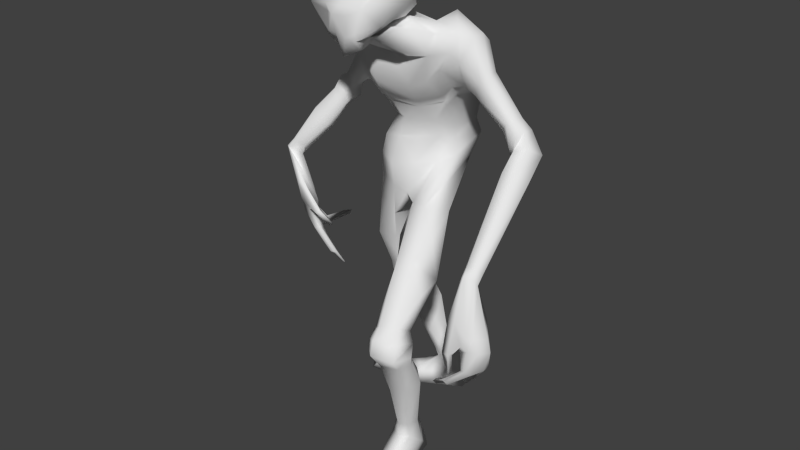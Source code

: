 # Source: npc_virusmutant_-_Copy.blend  (saved by Blender 2.78.0; exported with 4.5.12 LTS)
import bpy
from mathutils import Matrix  # noqa: F401  (used for matrix-valued properties, if any)

bpy.ops.wm.read_factory_settings(use_empty=True)
scene = bpy.context.scene
scene.name = 'Scene'

# ---- collections
col_collection_1 = bpy.data.collections.new('Collection 1'); scene.collection.children.link(col_collection_1)

# ---- materials (node trees are filled in below, after node groups)
mat_material_001 = bpy.data.materials.new('Material.001')
mat_material_001.alpha_threshold = 0.0
mat_material_001.use_transparent_shadow = False
mat_material_001.preview_render_type = 'FLAT'
mat_material_001.roughness = 0.5
mat_material_001.specular_intensity = 0.0
mat_material_001.line_color = (0.0, 0.0, 0.0, 1.0)

# ---- material node trees

# ---- world
world_world = bpy.data.worlds.new('World'); scene.world = world_world
world_world.color = (0.05088, 0.05088, 0.05088)
world_world.use_sun_shadow = False
world_world.sun_shadow_jitter_overblur = 0.0
world_world.cycles.sampling_method = 'NONE'
world_world.cycles.sample_map_resolution = 256

# ---- meshes
me_cube_002 = bpy.data.meshes.new('Cube.002')
me_cube_002.from_pydata([(0.02915, 0.03231, 1.316), (0.05204, -0.1012, 1.511), (-0.0213, 0.1981, 1.159), (0.03068, 0.08766, 1.165), (-0.06418, 0.1351, 1.506), (-0.00911, 0.02372, 1.234), (0.04187, 0.07582, 1.217), (-0.06647, 0.2074, 1.135), (0.03377, 0.143, 1.424), (0.06907, 0.04403, 1.343), (0.1199, -0.0311, 1.635), (0.1386, -0.09735, 1.539), (0.03618, 0.1293, 1.57), (-0.006917, -0.1606, 0.8751), (0.0948, -0.01726, 1.393), (-0.05594, 0.1763, 1.421), (-0.01309, 0.06169, 1.17), (0.06669, 0.03969, 1.637), (0.08483, -0.06996, 1.464), (0.08441, -0.09735, 1.593), (0.06541, 0.1681, 1.226), (-0.005944, 0.2083, 1.242), (-0.02958, -0.1032, 1.633), (-0.003249, -0.1701, 1.534), (0.05109, 0.1071, 1.028), (0.04439, 0.07712, 1.108), (-0.003341, 0.02404, 1.085), (0.05501, -0.03423, 0.9167), (0.04465, -0.09517, 0.9718), (0.1174, -0.04983, 0.9608), (-0.03452, -0.05926, 0.9521), (-0.0504, 0.2177, 1.263), (0.06122, 0.1409, 1.09), (0.08257, -0.3951, 0.6555), (0.05664, -0.05572, 1.62), (0.0487, -0.01008, 1.349), (0.04051, -0.08575, 1.42), (0.04558, -0.1628, 1.617), (0.3372, 0.01615, 1.287), (0.365, -0.002827, 1.35), (-0.03911, 0.05616, 1.573), (0.1578, -0.06925, 1.594), (0.1021, 0.1406, 1.334), (0.07293, 0.1869, 1.172), (-0.03783, 0.1449, 0.9887), (-0.006996, 0.0455, 0.9127), (-0.08215, -0.1698, 1.606), (-0.06788, -0.2364, 1.583), (-0.06926, -0.2031, 1.611), (0.06984, -0.2743, 0.803), (0.1113, -0.1832, 0.7414), (0.1382, -0.2803, 0.8695), (0.1911, -0.2067, 0.7861), (0.09547, -0.3145, 0.8395), (0.05322, -0.2123, 0.7489), (0.1513, -0.3301, 0.633), (0.1796, -0.395, 0.6771), (0.1904, -0.3449, 0.6558), (0.1247, -0.4271, 0.6833), (0.1043, -0.3392, 0.6251), (0.08979, -0.4359, 0.6336), (0.1707, -0.3573, 0.6145), (0.1992, -0.4222, 0.6454), (0.2161, -0.3612, 0.6233), (0.1325, -0.4677, 0.6519), (0.1101, -0.3698, 0.6083), (0.09518, -0.4484, 0.6131), (0.1865, -0.3795, 0.5816), (0.2137, -0.4633, 0.5945), (0.2399, -0.3986, 0.5991), (0.1336, -0.4826, 0.6012), (0.1201, -0.3885, 0.58), (0.1019, -0.3979, 0.5623), (0.1869, -0.349, 0.5696), (0.1921, -0.4116, 0.5339), (0.2237, -0.3802, 0.5538), (0.1322, -0.4309, 0.5337), (0.1349, -0.3447, 0.5785), (0.1084, -0.3406, 0.4454), (0.1784, -0.2925, 0.4761), (0.1871, -0.3671, 0.4196), (0.2228, -0.3288, 0.4518), (0.1339, -0.3833, 0.4114), (0.1142, -0.2844, 0.4845), (0.02341, -0.2379, 0.1094), (0.1066, -0.1804, 0.1515), (0.1257, -0.2631, 0.1368), (0.1324, -0.2021, 0.0876), (0.09207, -0.2904, 0.141), (0.07176, -0.1818, 0.1553), (0.01354, -0.1829, 0.03319), (0.08344, -0.1246, 0.05404), (0.1122, -0.2758, 0.0172), (0.109, -0.1419, 0.0207), (0.07799, -0.3034, 0.02138), (0.04803, -0.1261, 0.05729), (0.1259, -0.2305, 0.2345), (0.1539, -0.2566, 0.2188), (0.08569, -0.2256, 0.2431), (0.07308, -0.269, 0.2232), (0.1313, -0.2859, 0.2032), (0.09818, -0.2984, 0.2028), (0.06953, -0.3663, 0.07901), (0.1385, -0.3438, 0.08726), (0.1545, -0.3219, 0.04873), (0.101, -0.3567, 0.09199), (0.05977, -0.3656, 0.02252), (0.1273, -0.3424, 0.01355), (0.1503, -0.3345, 0.0105), (0.0893, -0.3554, 0.0186), (0.09642, -0.5089, 0.03843), (0.182, -0.5012, 0.05068), (0.2141, -0.4409, 0.0216), (0.1489, -0.5187, 0.05891), (0.0918, -0.5089, 0.01597), (0.1752, -0.5002, 0.004438), (0.2112, -0.4403, -0.0004334), (0.1409, -0.5179, 0.008868), (0.1073, 0.1085, 1.43), (0.111, 0.03645, 1.378), (0.1949, 0.007033, 1.592), (0.1593, -0.07498, 1.506), (0.09793, 0.1364, 1.502), (0.1379, -0.008484, 1.407), (0.1701, 0.07748, 1.546), (0.3922, 0.01269, 1.314), (0.3588, 0.01403, 1.231), (0.1995, -0.05151, 1.589), (0.1307, 0.08335, 1.373), (0.3315, -0.04529, 1.334), (0.3062, -0.0221, 1.296), (0.3174, 0.012, 1.281), (0.3494, -0.03079, 1.351), (0.4539, -0.07888, 1.185), (0.3749, -0.009431, 1.185), (0.445, -0.0009146, 1.245), (0.362, 0.0256, 1.316), (0.3803, -0.05932, 1.299), (0.354, -0.053, 1.253), (0.3468, -0.01744, 1.226), (0.3918, -0.03255, 1.318), (0.3742, -0.06682, 1.131), (0.4756, -0.3719, 0.9443), (0.4472, -0.3561, 0.9345), (0.3768, 0.02788, 1.265), (0.3718, -0.05648, 1.259), (0.3522, -0.03764, 1.216), (0.359, -0.02396, 1.191), (0.4133, -0.03656, 1.267), (0.3587, -0.08122, 1.14), (0.4177, -0.001332, 1.205), (0.4389, -0.3961, 0.9752), (0.4293, -0.3934, 0.9669), (0.429, -0.3662, 0.9314), (0.4688, -0.3814, 0.9637), (0.3577, -0.1011, 1.17), (0.5078, -0.3624, 0.7223), (0.5405, -0.383, 0.7353), (0.4669, -0.3565, 0.9356), (0.5281, -0.3825, 0.782), (0.4846, -0.3562, 0.7989), (0.4827, -0.4331, 0.7826), (0.4106, -0.4261, 0.6243), (0.4634, -0.3765, 0.7902), (0.5001, -0.4195, 0.7821), (0.4461, -0.3942, 0.7496), (0.4626, -0.3554, 0.5876), (0.4488, -0.3516, 0.5925), (0.3989, -0.4191, 0.6229), (0.4967, -0.3462, 0.8243), (0.4831, -0.4282, 0.7369), (0.453, -0.4212, 0.7203), (0.4927, -0.386, 0.7247), (0.5191, -0.4232, 0.7398), (0.4637, -0.4059, 0.7218), (0.4167, -0.4413, 0.8343), (0.4419, -0.4425, 0.8345), (0.5191, -0.3516, 0.7213), (0.4183, -0.4386, 0.5917), (0.41, -0.4415, 0.6049), (0.414, -0.3933, 0.586), (0.3966, -0.3972, 0.5936), (0.4028, -0.4157, 0.5808), (0.3875, -0.4281, 0.5926), (0.4331, -0.3753, 0.579), (0.457, -0.4251, 0.7433), (0.4353, -0.4098, 0.7428), (0.438, -0.4155, 0.722), (0.418, -0.4135, 0.6241), (0.4048, -0.4076, 0.6288), (0.001266, -0.1742, 1.8), (-0.00946, -0.1322, 1.639), (-0.01024, -0.25, 1.631), (-0.08209, -0.25, 1.809), (0.0004372, -0.1919, 1.645), (-0.05673, -0.2893, 1.555), (-0.05184, -0.3197, 1.592), (0.002463, -0.09086, 1.67), (0.02915, -0.223, 1.755), (0.0262, -0.1525, 1.728), (-0.03564, -0.3133, 1.695), (-0.1164, -0.08893, 1.772), (-0.1282, -0.1372, 1.801), (-0.1222, -0.1131, 1.786), (-0.1339, -0.1773, 1.813), (-0.03747, -0.05202, 1.737), (-0.01524, -0.1015, 1.786), (0.5026, -0.3526, 0.6652), (0.4909, -0.3878, 0.6525), (0.497, -0.3581, 0.6716), (0.4669, -0.4344, 0.6643), (0.4813, -0.4362, 0.6645), (0.5148, -0.3799, 0.6546), (0.5197, -0.3608, 0.6636), (0.5005, -0.4174, 0.6533), (0.4721, -0.4181, 0.6554), (0.2162, 0.02742, 1.371), (0.2481, -0.02679, 1.475), (0.229, -0.05338, 1.45), (0.2388, 0.02123, 1.469), (0.2074, -0.04183, 1.397), (0.2351, 0.04874, 1.427), (0.2034, -0.008273, 1.379), (0.2211, 0.04201, 1.391), (0.4151, -0.347, 0.9558), (0.429, -0.3643, 0.9944), (0.4182, -0.3572, 0.9846), (0.4624, -0.3645, 0.9923), (0.4749, -0.3424, 0.9749), (0.4581, -0.3359, 0.9476), (0.4285, -0.3315, 0.9404), (0.3734, -0.1193, 1.203), (-0.1587, -0.02669, 1.299), (-0.09414, -0.1082, 1.489), (-0.1862, 0.09737, 1.134), (-0.1953, -0.008981, 1.154), (-0.1647, 0.06912, 1.482), (-0.1153, -0.009555, 1.235), (-0.05642, -0.009767, 1.237), (-0.1754, 0.03002, 1.225), (-0.1655, 0.1465, 1.127), (-0.2239, 0.03339, 1.432), (-0.2122, -0.05608, 1.363), (-0.1756, -0.07259, 1.559), (-0.1671, -0.1243, 1.494), (-0.2085, 0.01091, 1.479), (-0.1511, -0.0153, 0.8572), (-0.2117, -0.08364, 1.385), (-0.172, 0.1062, 1.436), (-0.1414, -0.0005543, 1.157), (-0.2037, -0.03721, 1.539), (-0.1975, -0.1217, 1.446), (-0.1494, -0.1081, 1.538), (-0.07523, 0.04096, 1.161), (-0.1803, 0.07762, 1.211), (-0.1219, 0.1829, 1.12), (-0.1965, 0.1363, 1.246), (-0.03211, -0.08154, 1.383), (-0.09522, 0.06716, 1.562), (-0.03596, -0.03521, 1.318), (-0.1081, 0.09703, 1.476), (-0.06972, -0.1102, 1.602), (-0.02468, -0.104, 1.498), (-0.0839, -0.09822, 1.576), (-0.0589, -0.1064, 1.51), (-0.0234, -0.1045, 1.469), (-0.07219, -0.0217, 1.623), (-0.04765, -0.01479, 1.291), (-0.1086, 0.1431, 1.421), (-0.1582, 0.1139, 1.041), (-0.223, 0.001521, 1.075), (-0.07241, -0.002715, 0.9253), (-0.153, -0.03194, 1.058), (-0.06521, -0.0136, 1.08), (-0.08884, 0.147, 1.018), (-0.1746, 0.1014, 0.9505), (-0.2437, 0.0271, 0.9871), (-0.2343, 0.09259, 1.002), (-0.1409, -0.03424, 0.9784), (-0.07395, -0.04244, 0.9709), (-0.06566, 0.0518, 0.9507), (-0.1808, 0.1646, 1.268), (-0.212, 0.07862, 1.08), (-0.1973, 0.09995, 0.5903), (-0.1403, -0.06962, 1.563), (-0.169, -0.06175, 1.324), (-0.1465, -0.1192, 1.395), (-0.06776, -0.09294, 1.538), (-0.1448, 0.01598, 1.539), (-0.1838, -0.1115, 1.527), (-0.2362, 0.01952, 1.351), (-0.2017, 0.04919, 1.139), (-0.1082, 0.1284, 1.017), (-0.1032, 0.1954, 1.27), (-0.1092, 0.09088, 0.9432), (-0.1146, -0.1563, 1.592), (-0.08343, -0.1857, 1.565), (-0.1508, -0.1664, 1.588), (-0.138, -0.2092, 1.552), (-0.1243, -0.05844, 1.622), (-0.1588, -0.1796, 1.563), (-0.1994, 0.0459, 0.7272), (-0.2003, 0.1525, 0.7617), (-0.2921, 0.08549, 0.7414), (-0.2763, 0.1448, 0.7674), (-0.2689, 0.03375, 0.7234), (-0.1453, 0.1142, 0.7457), (-0.2067, 0.1716, 0.6188), (-0.2722, 0.1262, 0.5947), (-0.2539, 0.1723, 0.6199), (-0.2559, 0.09001, 0.5809), (-0.1684, 0.1441, 0.6094), (-0.2365, 0.0189, 1.432), (-0.2389, -0.05808, 1.362), (-0.2256, -0.04663, 1.515), (-0.223, -0.1156, 1.468), (-0.2334, -0.08276, 1.389), (-0.2221, -0.09704, 1.511), (-0.254, 0.001274, 1.356), (-0.1205, -0.1436, 1.606), (-0.2953, -0.1616, 1.697), (-0.2271, -0.119, 1.566), (-0.2097, -0.2254, 1.557), (-0.2682, -0.2248, 1.733), (-0.2426, -0.1732, 1.56), (-0.1153, -0.3072, 1.527), (-0.1331, -0.2743, 1.53), (-0.1328, -0.3237, 1.609), (-0.1915, -0.297, 1.588), (-0.2468, -0.08362, 1.6), (-0.3053, -0.2045, 1.629), (-0.2961, -0.1375, 1.61), (-0.1678, -0.3275, 1.697), (-0.27, -0.2857, 1.674), (-0.1644, -0.08174, 1.73), (-0.1829, -0.1516, 1.774), (-0.2135, -0.09972, 1.726), (-0.2259, -0.1481, 1.749), (-0.1742, -0.1114, 1.75), (-0.2185, -0.1204, 1.739), (-0.1846, -0.1811, 1.78), (-0.2255, -0.1792, 1.759), (-0.1832, -0.2523, 1.787), (-0.1435, -0.02996, 1.688), (-0.2472, -0.05481, 1.667), (-0.289, -0.1034, 1.678), (-0.3511, 0.04733, 1.288), (-0.3716, -0.009514, 1.342), (-0.3586, -0.02363, 1.321), (-0.3637, 0.02705, 1.338), (-0.3439, -0.00113, 1.291), (-0.3577, 0.05221, 1.326), (0.4501, -0.3759, 0.5791), (0.3471, -0.4053, 0.5671), (0.359, -0.4027, 0.5628), (0.3615, -0.4214, 0.5621), (0.3491, -0.4227, 0.5684), (0.3942, -0.4383, 0.7042), (0.4222, -0.4221, 0.6974), (0.4163, -0.4383, 0.7014), (0.4152, -0.4178, 0.6977), (0.4114, -0.419, 0.6996), (0.4161, -0.1111, 1.205), (0.4264, -0.06706, 1.147), (0.1501, -0.6475, 0.0005243), (0.1478, -0.6273, 0.02067), (0.1228, -0.6218, 0.02151), (0.1228, -0.6428, 0.00448), (0.1868, -0.5956, -0.0006901), (0.1791, -0.552, 0.02237), (0.234, -0.5056, 0.01383), (0.2062, -0.5386, 0.02619), (0.2345, -0.5313, -0.005936), (0.2134, -0.5819, -0.00413), (-0.1873, 0.1061, 0.5558), (-0.2208, 0.1822, 0.5899), (-0.2779, 0.1456, 0.5606), (-0.2628, 0.2016, 0.5892), (-0.2562, 0.09805, 0.5434), (-0.1704, 0.1457, 0.5805), (-0.1749, 0.1183, 0.5223), (-0.2138, 0.2048, 0.5532), (-0.2705, 0.1652, 0.5011), (-0.2598, 0.2252, 0.5411), (-0.2441, 0.1126, 0.4884), (-0.1588, 0.1632, 0.5541), (-0.1608, 0.1493, 0.4528), (-0.1736, 0.2321, 0.4787), (-0.2348, 0.1859, 0.4356), (-0.2264, 0.233, 0.4624), (-0.216, 0.144, 0.4273), (-0.1305, 0.2005, 0.482), (-0.1537, 0.1799, 0.3813), (-0.1638, 0.2605, 0.4133), (-0.2265, 0.2147, 0.3603), (-0.2207, 0.2653, 0.3925), (-0.2033, 0.1675, 0.3503), (-0.1149, 0.2228, 0.4184), (-0.05934, 0.221, 0.0821), (-0.09158, 0.3014, 0.1408), (-0.1461, 0.2707, 0.1141), (-0.1191, 0.32, 0.09188), (-0.1327, 0.2337, 0.12), (-0.06829, 0.2754, 0.1402), (-0.02661, 0.2583, 0.003289), (-0.04133, 0.3406, 0.03223), (-0.1532, 0.2675, 0.00544), (-0.07281, 0.3506, 0.003547), (-0.1437, 0.2266, 0.005516), (-0.01716, 0.3146, 0.0298), (-0.1265, 0.274, 0.2185), (-0.1567, 0.2837, 0.19), (-0.09471, 0.2482, 0.2202), (-0.1047, 0.221, 0.1786), (-0.1586, 0.2516, 0.1737), (-0.1408, 0.2222, 0.1646), (-0.1643, 0.1783, 0.06348), (-0.1991, 0.2394, 0.0797), (-0.2036, 0.2666, 0.04448), (-0.1795, 0.205, 0.0806), (-0.1644, 0.1763, 0.006174), (-0.2002, 0.2381, 0.006432), (-0.2124, 0.259, 0.00652), (-0.1801, 0.2033, 0.006287), (-0.2653, 0.1139, 0.0324), (-0.3195, 0.1772, 0.05052), (-0.313, 0.2383, 0.03068), (-0.3246, 0.1312, 0.05481), (-0.265, 0.1125, 0.009525), (-0.3201, 0.1767, 0.0101), (-0.3135, 0.2384, 0.008454), (-0.3248, 0.1301, 0.01046), (-0.3901, 0.1243, 0.01243), (-0.3647, 0.1392, 0.04126), (-0.3629, 0.2137, 0.02638), (-0.388, 0.1777, 0.0455), (-0.3797, 0.2, 0.009688), (-0.415, 0.1621, 0.01768), (-0.4057, 0.04949, 1.319), (-0.3686, 0.05272, 1.239), (-0.489, -0.00261, 1.177), (-0.384, 0.0007789, 1.214), (-0.4328, 0.03865, 1.265), (-0.4117, -0.02223, 1.298), (-0.3727, -0.02313, 1.269), (-0.3557, 0.004183, 1.254), (-0.4166, 0.005003, 1.316), (-0.4215, -0.03985, 1.137), (-0.5757, -0.1156, 1.016), (-0.543, -0.0911, 1.015), (-0.3887, 0.06722, 1.269), (-0.4204, -0.03133, 1.272), (-0.3939, -0.03757, 1.243), (-0.3774, -0.02655, 1.221), (-0.4291, -0.004315, 1.279), (-0.4235, -0.06604, 1.148), (-0.4131, 0.03771, 1.228), (-0.5642, -0.1357, 1.049), (-0.5538, -0.1395, 1.045), (-0.5213, -0.1028, 1.018), (-0.5716, -0.1101, 1.035), (-0.4454, -0.07665, 1.17), (-0.4826, -0.07045, 0.8015), (-0.5135, -0.08949, 0.7971), (-0.5624, -0.08785, 1.008), (-0.5273, -0.09266, 0.8418), (-0.4982, -0.07277, 0.8823), (-0.4886, -0.1508, 0.8605), (-0.3611, -0.1411, 0.7857), (-0.4769, -0.09442, 0.8834), (-0.5042, -0.1313, 0.8516), (-0.4387, -0.1152, 0.8566), (-0.4204, 0.01087, 0.7555), (-0.4233, 0.01523, 0.7721), (-0.3519, -0.1329, 0.7915), (-0.5219, -0.06376, 0.8987), (-0.4662, -0.1395, 0.8219), (-0.4295, -0.1423, 0.8285), (-0.4655, -0.09216, 0.8074), (-0.4971, -0.1287, 0.8059), (-0.439, -0.1177, 0.8214), (-0.4661, -0.1644, 0.9467), (-0.4856, -0.1662, 0.9282), (-0.4947, -0.06121, 0.7988), (-0.3858, -0.1132, 0.6592), (-0.3735, -0.1076, 0.6686), (-0.4146, -0.07828, 0.6484), (-0.3972, -0.06964, 0.6485), (-0.394, -0.09145, 0.6407), (-0.3718, -0.08915, 0.6461), (-0.3935, 0.01658, 0.7821), (-0.4399, -0.1722, 0.8577), (-0.4209, -0.152, 0.8659), (-0.4151, -0.1608, 0.8497), (-0.3712, -0.1305, 0.7868), (-0.3628, -0.1266, 0.7981), (-0.464, -0.04708, 0.7556), (-0.4467, -0.08659, 0.7401), (-0.4578, -0.05101, 0.7618), (-0.4155, -0.1322, 0.7567), (-0.4372, -0.1393, 0.753), (-0.4631, -0.07807, 0.743), (-0.4742, -0.05994, 0.7505), (-0.4572, -0.1227, 0.7362), (-0.4188, -0.1136, 0.7405), (-0.4977, -0.1175, 1.06), (-0.5424, -0.1252, 1.076), (-0.5279, -0.1282, 1.069), (-0.5636, -0.1002, 1.069), (-0.5514, -0.07533, 1.056), (-0.5311, -0.08311, 1.034), (-0.5076, -0.1005, 1.032), (-0.4769, -0.07838, 1.195), (-0.3965, 0.01049, 0.7664), (-0.3634, -0.05737, 0.6046), (-0.375, -0.06309, 0.6054), (-0.3682, -0.07355, 0.6064), (-0.3538, -0.07168, 0.6079), (-0.3664, -0.1789, 0.8554), (-0.3972, -0.1721, 0.8455), (-0.3858, -0.1856, 0.8467), (-0.3927, -0.1661, 0.8489), (-0.3843, -0.1629, 0.8555), (-0.4929, -0.05318, 1.195), (-0.4594, -0.001516, 1.146), (0.1585, -0.195, 0.9205), (0.01485, -0.0722, 1.003), (0.207, -0.3076, 0.7775), (-0.1356, -0.3372, 1.667), (-0.09221, -0.3237, 1.598), (-0.1139, -0.3282, 1.696), (-0.177, -0.3057, 1.602), (-0.0904, -0.3176, 1.666), (-0.1822, -0.3034, 1.663), (-0.05031, -0.3279, 1.619)], [], [(32, 24, 2), (16, 5, 238, 253), (17, 10, 120, 124), (34, 10, 17), (124, 122, 12, 17), (4, 15, 268), (3, 6, 5), (20, 6, 3), (262, 265, 1), (261, 295, 46), (26, 273, 279, 30), (16, 253, 273, 26), (44, 24, 27, 45), (27, 24, 32), (279, 271, 13, 30), (18, 36, 35, 14), (22, 37, 19, 34), (13, 45, 54, 49), (11, 41, 19, 1), (28, 29, 32), (37, 22, 46), (8, 118, 128), (127, 120, 10, 41), (14, 9, 119, 123), (2, 21, 20), (25, 32, 43, 3), (7, 31, 21, 2), (40, 17, 12, 4), (35, 259, 267, 0), (26, 25, 3, 16), (36, 257, 259, 35), (255, 293, 31), (34, 266, 261, 22), (40, 4, 260), (41, 10, 34, 19), (49, 53, 30, 13), (37, 23, 1), (4, 12, 8, 15), (293, 268, 15), (31, 15, 8, 21), (52, 51, 527), (266, 34, 40), (8, 42, 20), (271, 280, 45), (14, 35, 0, 9), (20, 42, 9), (45, 280, 274, 44), (7, 2, 24, 44), (1, 265, 257, 36), (11, 1, 36, 18), (9, 0, 5), (44, 274, 255), (48, 46, 191, 194), (194, 192, 47, 48), (47, 296, 262), (47, 23, 37), (5, 0, 267, 238), (33, 58, 53, 49), (58, 56, 51, 53), (53, 51, 28, 30), (30, 28, 526), (45, 27, 50, 54), (52, 50, 27, 29), (63, 61, 55, 57), (57, 56, 62, 63), (54, 50, 55, 59), (57, 55, 50, 52), (49, 54, 59, 33), (65, 61, 67, 71), (66, 70, 64, 60), (33, 59, 65, 60), (64, 62, 56, 58), (60, 64, 58, 33), (59, 55, 61, 65), (75, 73, 67, 69), (69, 68, 74, 75), (63, 62, 68, 69), (69, 67, 61, 63), (60, 65, 71, 66), (70, 68, 62, 64), (77, 73, 79, 83), (78, 82, 76, 72), (66, 71, 77, 72), (76, 74, 68, 70), (72, 76, 70, 66), (71, 67, 73, 77), (99, 98, 89, 84), (97, 96, 79, 81), (75, 74, 80, 81), (81, 79, 73, 75), (72, 77, 83, 78), (82, 80, 74, 76), (89, 85, 91, 95), (94, 92, 107, 109), (101, 100, 80, 82), (99, 101, 82, 78), (98, 96, 85, 89), (97, 100, 86, 87), (94, 90, 93, 92), (90, 95, 91, 93), (102, 105, 88, 84), (93, 91, 85, 87), (84, 89, 95, 90), (84, 90, 106, 102), (78, 83, 98, 99), (87, 85, 96, 97), (88, 86, 100, 101), (84, 88, 101, 99), (83, 79, 96, 98), (81, 80, 100, 97), (108, 104, 112, 116), (109, 107, 115, 117), (113, 111, 103, 105), (87, 86, 103, 104), (90, 94, 109, 106), (93, 87, 104, 108), (105, 103, 86, 88), (108, 107, 92, 93), (113, 110, 366, 365), (116, 112, 370, 372), (113, 117, 368, 369), (110, 113, 105, 102), (106, 109, 117, 114), (104, 103, 111, 112), (116, 115, 107, 108), (102, 106, 114, 110), (140, 125, 39, 132), (41, 11, 121, 127), (122, 118, 8), (128, 119, 9, 42), (144, 126, 38, 136), (229, 230, 141, 363), (132, 129, 137, 140), (136, 39, 125, 144), (131, 38, 126, 139), (139, 126, 134, 147), (150, 135, 133, 363), (137, 138, 146, 145), (362, 133, 135, 148), (129, 130, 138, 137), (130, 131, 139, 138), (363, 133, 228, 229), (181, 180, 354, 353), (229, 228, 142, 158), (363, 141, 134, 150), (144, 125, 135, 150), (140, 137, 145, 148), (138, 139, 147, 146), (150, 134, 126, 144), (164, 159, 142, 154), (208, 209, 167, 184), (169, 160, 143, 158), (224, 230, 143, 153), (151, 152, 175, 176), (227, 228, 133, 362), (362, 231, 225, 227), (177, 156, 160, 169), (164, 161, 170, 173), (169, 159, 157, 177), (153, 143, 160, 163), (158, 142, 159, 169), (154, 151, 161, 164), (214, 211, 178, 182), (167, 209, 207), (165, 163, 172, 174), (173, 157, 159, 164), (163, 160, 156, 172), (352, 184, 167, 166), (207, 213, 166, 167), (207, 209, 156, 177), (179, 178, 211, 210), (215, 208, 181, 183), (165, 174, 186), (357, 361, 189, 168), (358, 359, 162, 188), (161, 151, 176, 185), (227, 225, 151), (174, 171, 187, 186), (188, 162, 168, 189), (183, 179, 210, 215), (360, 358, 188), (359, 357, 168, 162), (199, 198, 192, 194), (333, 328, 531, 533), (46, 295, 319, 191), (196, 529, 327, 325, 195), (196, 195, 47, 192), (195, 325, 296, 47), (206, 190, 198, 199), (205, 343, 334, 201), (193, 190, 202, 204), (194, 191, 197, 199), (191, 319, 299, 197), (203, 201, 334, 338), (202, 203, 338, 335), (202, 335, 340, 204), (193, 342, 332, 530), (206, 205, 201, 203), (203, 202, 190, 206), (197, 299, 343, 205), (200, 198, 190, 193), (204, 340, 342, 193), (199, 197, 205, 206), (355, 356, 353, 354), (173, 170, 211, 214), (177, 157, 213, 207), (172, 156, 209, 208), (178, 179, 183, 182), (352, 166, 213, 212), (182, 180, 212, 214), (215, 210, 171, 174), (174, 172, 208, 215), (128, 118, 223, 216), (123, 119, 222, 220), (154, 142, 228, 227), (221, 223, 118, 122), (217, 219, 120, 127), (121, 123, 220, 218), (219, 221, 122, 124), (216, 222, 119, 128), (131, 216, 223, 38), (38, 223, 221, 136), (136, 221, 219, 39), (148, 135, 125, 140), (39, 219, 217, 132), (121, 11, 18), (132, 217, 218, 129), (148, 145, 231, 362), (146, 147, 149, 155), (127, 121, 218, 217), (214, 212, 157, 173), (155, 149, 224, 226), (124, 120, 219), (158, 143, 230), (149, 141, 230, 224), (212, 213, 157), (226, 224, 153, 152), (282, 291, 234, 269), (249, 253, 238, 237), (284, 288, 250, 243), (318, 346, 351, 312), (268, 248, 236), (235, 249, 237, 239), (291, 235, 239, 254), (264, 233, 265, 262), (297, 295, 261), (272, 278, 279, 273), (249, 272, 273, 253), (292, 294, 275, 269), (282, 269, 275), (279, 278, 246, 271), (251, 247, 285, 286), (263, 284, 252, 287), (246, 301, 306, 294), (244, 233, 252, 289), (276, 270, 282, 277), (287, 300, 297), (290, 318, 312, 241), (317, 289, 243, 314), (247, 316, 313, 242), (234, 291, 254, 256), (270, 235, 291, 282), (240, 234, 256, 281), (288, 236, 245, 250), (285, 232, 267, 259), (272, 249, 235, 270), (286, 285, 259, 257), (255, 240, 281), (284, 263, 261, 266), (260, 236, 288), (289, 252, 284, 243), (301, 246, 278, 305), (287, 252, 233, 264), (236, 248, 241, 245), (293, 281, 248), (281, 256, 241, 248), (278, 272, 270), (266, 258, 288), (256, 254, 290, 241), (271, 246, 294), (247, 242, 232, 285), (254, 239, 242, 290), (294, 292, 274, 280), (240, 292, 269, 234), (233, 286, 257, 265), (244, 251, 286, 233), (239, 237, 232, 242), (292, 240, 255), (300, 324, 321, 297), (324, 300, 298, 322), (298, 264, 262), (300, 287, 264), (237, 238, 267, 232), (283, 301, 305, 310), (310, 305, 303, 308), (305, 278, 276, 303), (277, 304, 303, 276), (294, 306, 302, 275), (304, 277, 275, 302), (306, 311, 307, 302), (304, 309, 308, 303), (309, 304, 302, 307), (301, 283, 311, 306), (314, 250, 245, 312), (289, 317, 315, 244), (318, 290, 242, 313), (316, 350, 313), (346, 318, 313, 350), (331, 324, 322, 330), (328, 333, 330, 322), (297, 321, 319, 295), (531, 327, 528), (328, 326, 325, 327, 531), (328, 322, 298, 326), (326, 298, 296, 325), (345, 331, 330, 320), (344, 336, 334, 343), (323, 341, 337, 320), (324, 331, 329, 321), (321, 329, 299, 319), (339, 338, 334, 336), (337, 335, 338, 339), (337, 341, 340, 335), (323, 333, 332, 342), (345, 339, 336, 344), (339, 345, 320, 337), (329, 344, 343, 299), (333, 323, 320, 330), (341, 323, 342, 340), (331, 345, 344, 329), (315, 348, 350, 316), (315, 251, 244), (349, 314, 312, 351), (317, 347, 348, 315), (312, 245, 241), (347, 317, 314, 349), (251, 315, 316, 247), (12, 122, 8), (185, 170, 161), (361, 360, 188, 189), (183, 181, 353, 356), (180, 181, 208, 212), (182, 183, 356, 355), (180, 182, 355, 354), (225, 226, 152, 151), (147, 134, 141, 149), (145, 146, 155, 231), (210, 211, 170, 171), (171, 170, 185, 187), (186, 187, 360, 361), (176, 175, 357, 359), (187, 185, 358, 360), (185, 176, 359, 358), (175, 186, 361, 357), (129, 218, 220, 130), (18, 14, 123, 121), (231, 155, 226, 225), (130, 222, 216, 131), (152, 153, 163, 165), (130, 220, 222), (152, 165, 186, 175), (212, 208, 184, 352), (250, 314, 243), (6, 9, 5), (16, 3, 5), (43, 20, 3), (6, 20, 9), (367, 364, 365, 366), (117, 113, 365, 364), (110, 114, 367, 366), (114, 117, 364, 367), (370, 371, 373, 372), (368, 373, 371, 369), (111, 113, 369, 371), (112, 111, 371, 370), (117, 115, 373, 368), (115, 116, 372, 373), (377, 309, 307, 375), (309, 377, 376, 308), (379, 385, 381, 375), (380, 374, 378, 384), (374, 283, 310, 378), (378, 310, 308, 376), (283, 374, 379, 311), (311, 379, 375, 307), (389, 383, 381, 387), (383, 389, 388, 382), (377, 383, 382, 376), (383, 377, 375, 381), (374, 380, 385, 379), (384, 378, 376, 382), (391, 397, 393, 387), (392, 386, 390, 396), (380, 386, 391, 385), (390, 384, 382, 388), (386, 380, 384, 390), (385, 391, 387, 381), (413, 398, 403, 412), (411, 395, 393, 410), (389, 395, 394, 388), (395, 389, 387, 393), (386, 392, 397, 391), (396, 390, 388, 394), (403, 409, 405, 399), (408, 423, 421, 406), (415, 396, 394, 414), (413, 392, 396, 415), (412, 403, 399, 410), (411, 401, 400, 414), (408, 406, 407, 404), (404, 407, 405, 409), (416, 398, 402, 419), (407, 401, 399, 405), (398, 404, 409, 403), (398, 416, 420, 404), (392, 413, 412, 397), (401, 411, 410, 399), (402, 415, 414, 400), (398, 413, 415, 402), (397, 412, 410, 393), (395, 411, 414, 394), (422, 430, 426, 418), (423, 431, 429, 421), (427, 419, 417, 425), (401, 418, 417, 400), (404, 420, 423, 408), (407, 422, 418, 401), (419, 402, 400, 417), (422, 407, 406, 421), (430, 436, 434, 426), (427, 433, 432, 431), (424, 416, 419, 427), (420, 428, 431, 423), (418, 426, 425, 417), (430, 422, 421, 429), (416, 424, 428, 420), (431, 428, 424, 427), (432, 433, 435, 437), (434, 436, 437, 435), (425, 435, 433, 427), (426, 434, 435, 425), (431, 432, 437, 429), (429, 437, 436, 430), (347, 446, 443, 348), (350, 444, 445, 346), (510, 524, 447, 511), (446, 347, 349, 438), (351, 450, 438, 349), (346, 445, 439), (445, 453, 441, 439), (456, 524, 440, 442), (443, 451, 452, 444), (523, 454, 442, 440), (450, 351, 346, 439), (524, 510, 509, 440), (487, 514, 515, 486), (510, 464, 448, 509), (524, 456, 441, 447), (450, 456, 442, 438), (446, 454, 451, 443), (444, 452, 453, 445), (456, 450, 439, 441), (470, 460, 448, 465), (497, 490, 473, 498), (475, 464, 449, 466), (505, 459, 449, 511), (457, 482, 481, 458), (508, 523, 440, 509), (523, 508, 506, 512), (483, 475, 466, 462), (470, 479, 476, 467), (475, 483, 463, 465), (459, 469, 466, 449), (464, 475, 465, 448), (460, 470, 467, 457), (503, 488, 484, 500), (473, 496, 498), (471, 480, 478, 469), (479, 470, 465, 463), (469, 478, 462, 466), (513, 472, 473, 490), (496, 473, 472, 502), (496, 483, 462, 498), (485, 499, 500, 484), (504, 489, 487, 497), (471, 492, 480), (518, 474, 495, 522), (519, 494, 468, 520), (467, 491, 482, 457), (508, 460, 457), (480, 492, 493, 477), (494, 495, 474, 468), (489, 504, 499, 485), (521, 494, 519), (520, 468, 474, 518), (516, 515, 514, 517), (479, 503, 500, 476), (483, 496, 502, 463), (478, 497, 498, 462), (484, 488, 489, 485), (513, 501, 502, 472), (488, 503, 501, 486), (504, 480, 477, 499), (480, 504, 497, 478), (460, 508, 509, 448), (454, 446, 438, 442), (454, 523, 512, 451), (452, 461, 455, 453), (503, 479, 463, 501), (461, 507, 505, 455), (464, 510, 511), (455, 505, 511, 447), (501, 463, 502), (507, 458, 459, 505), (491, 467, 476), (522, 495, 494, 521), (489, 517, 514, 487), (486, 501, 497, 487), (488, 516, 517, 489), (486, 515, 516, 488), (506, 457, 458, 507), (453, 455, 447, 441), (451, 512, 461, 452), (499, 477, 476, 500), (477, 493, 491, 476), (492, 522, 521, 493), (482, 520, 518, 481), (493, 521, 519, 491), (491, 519, 520, 482), (481, 518, 522, 492), (512, 506, 507, 461), (458, 471, 469, 459), (458, 481, 492, 471), (501, 513, 490, 497), (348, 443, 444, 350), (29, 28, 525), (28, 51, 525), (51, 52, 525), (52, 29, 525), (28, 25, 526), (25, 26, 526), (26, 30, 526), (51, 56, 527), (56, 57, 527), (57, 52, 527), (43, 32, 2), (43, 2, 20), (21, 8, 20), (42, 8, 128), (25, 28, 32), (276, 278, 270), (277, 282, 275), (29, 27, 32), (13, 271, 45), (280, 271, 294), (506, 508, 457), (154, 227, 151), (449, 464, 511), (263, 287, 297), (298, 300, 264), (296, 298, 262), (23, 47, 262), (48, 47, 37), (19, 37, 1), (48, 37, 46), (263, 297, 261), (22, 261, 46), (40, 34, 17), (258, 266, 40), (284, 266, 288), (258, 40, 260), (258, 260, 288), (260, 268, 236), (260, 4, 268), (31, 293, 15), (268, 293, 248), (293, 255, 281), (7, 255, 31), (7, 44, 255), (274, 292, 255), (23, 262, 1), (229, 158, 230), (534, 532, 529, 196), (192, 198, 200, 534), (200, 530, 532), (196, 192, 534), (534, 200, 532), (332, 533, 528), (332, 333, 533), (533, 531, 528), (200, 193, 530), (530, 332, 528), (528, 327, 529), (530, 528, 532), (532, 528, 529)])
me_cube_002.polygons.foreach_set('use_smooth', [True] * 595)
_uv = me_cube_002.uv_layers.new(name='UVMap')
_uv.uv.foreach_set('vector', [0.7724, 0.6537, 0.8039, 0.6309, 0.8102, 0.6837, 0.5956, 0.6593, 0.584, 0.705, 0.5545, 0.7042, 0.5627, 0.6523, 0.805, 0.8556, 0.7815, 0.879, 0.7461, 0.8594, 0.7722, 0.8363, 0.8149, 0.8856, 0.7815, 0.879, 0.805, 0.8556, 0.7722, 0.8363, 0.7936, 0.8064, 0.818, 0.8213, 0.805, 0.8556, 0.8476, 0.7962, 0.8412, 0.7632, 0.871, 0.7626, 0.6219, 0.6708, 0.6216, 0.7011, 0.584, 0.705, 0.6709, 0.6972, 0.6216, 0.7011, 0.6219, 0.6708, 0.5312, 0.849, 0.535, 0.8299, 0.5783, 0.8543, 0.8663, 0.9103, 0.8361, 0.9649, 0.8152, 0.9615, 0.6032, 0.6205, 0.5674, 0.6145, 0.5677, 0.5705, 0.5908, 0.566, 0.5956, 0.6593, 0.5627, 0.6523, 0.5674, 0.6145, 0.6032, 0.6205, 0.8382, 0.6234, 0.8039, 0.6309, 0.7956, 0.5829, 0.8296, 0.5748, 0.7956, 0.5829, 0.8039, 0.6309, 0.7724, 0.6537, 0.2758, 0.5193, 0.2625, 0.4984, 0.2793, 0.4553, 0.293, 0.508, 0.6013, 0.831, 0.5732, 0.8136, 0.5962, 0.7744, 0.618, 0.7952, 0.6358, 0.9206, 0.5969, 0.903, 0.6075, 0.8894, 0.6328, 0.8953, 0.5284, 0.4533, 0.4702, 0.4997, 0.4706, 0.4197, 0.5078, 0.4034, 0.6244, 0.8622, 0.6395, 0.8855, 0.6075, 0.8894, 0.5783, 0.8543, 0.3334, 0.5127, 0.3923, 0.5124, 0.3969, 0.5821, 0.5969, 0.903, 0.6358, 0.9206, 0.5851, 0.9378, 0.7383, 0.748, 0.7279, 0.7638, 0.6894, 0.7521, 0.7218, 0.8716, 0.7461, 0.8594, 0.7815, 0.879, 0.7571, 0.8992, 0.618, 0.7952, 0.6283, 0.7522, 0.6516, 0.767, 0.6479, 0.7945, 0.7166, 0.6731, 0.7161, 0.6973, 0.6709, 0.6972, 0.6417, 0.6359, 0.6805, 0.6441, 0.6716, 0.6735, 0.6219, 0.6708, 0.8396, 0.6803, 0.8312, 0.7181, 0.806, 0.7102, 0.8102, 0.6837, 0.8507, 0.8404, 0.805, 0.8556, 0.818, 0.8213, 0.8476, 0.7962, 0.5962, 0.7744, 0.5532, 0.7612, 0.5539, 0.7378, 0.6002, 0.7448, 0.6032, 0.6205, 0.6417, 0.6359, 0.6219, 0.6708, 0.5956, 0.6593, 0.5732, 0.8136, 0.5432, 0.7932, 0.5532, 0.7612, 0.5962, 0.7744, 0.8725, 0.6787, 0.8639, 0.719, 0.8312, 0.7181, 0.8149, 0.8856, 0.8754, 0.8717, 0.8663, 0.9103, 0.8363, 0.9087, 0.8507, 0.8404, 0.8476, 0.7962, 0.8764, 0.7903, 0.7571, 0.8992, 0.7815, 0.879, 0.8149, 0.8856, 0.7957, 0.9056, 0.2789, 0.4051, 0.3104, 0.4095, 0.293, 0.508, 0.2793, 0.4553, 0.5969, 0.903, 0.5572, 0.8756, 0.5783, 0.8543, 0.8476, 0.7962, 0.818, 0.8213, 0.8074, 0.7693, 0.8412, 0.7632, 0.8639, 0.719, 0.871, 0.7626, 0.8412, 0.7632, 0.8312, 0.7181, 0.8412, 0.7632, 0.8074, 0.7693, 0.806, 0.7102, 0.3977, 0.426, 0.3331, 0.4281, 0.3664, 0.3945, 0.8754, 0.8717, 0.8149, 0.8856, 0.8507, 0.8404, 0.7383, 0.748, 0.6833, 0.7316, 0.6709, 0.6972, 0.5241, 0.5022, 0.4939, 0.5211, 0.4702, 0.4997, 0.618, 0.7952, 0.5962, 0.7744, 0.6002, 0.7448, 0.6283, 0.7522, 0.6709, 0.6972, 0.6833, 0.7316, 0.6283, 0.7522, 0.8296, 0.5748, 0.8638, 0.58, 0.8662, 0.6313, 0.8382, 0.6234, 0.8396, 0.6803, 0.8102, 0.6837, 0.8039, 0.6309, 0.8382, 0.6234, 0.5783, 0.8543, 0.535, 0.8299, 0.5432, 0.7932, 0.5732, 0.8136, 0.6244, 0.8622, 0.5783, 0.8543, 0.5732, 0.8136, 0.6013, 0.831, 0.6283, 0.7522, 0.6002, 0.7448, 0.584, 0.705, 0.8382, 0.6234, 0.8662, 0.6313, 0.8725, 0.6787, 0.3503, 0.8001, 0.3677, 0.7962, 0.3939, 0.8469, 0.3771, 0.8502, 0.3771, 0.8502, 0.3527, 0.8409, 0.2991, 0.7978, 0.3503, 0.8001, 0.5552, 0.9127, 0.5322, 0.899, 0.5312, 0.849, 0.5552, 0.9127, 0.5572, 0.8756, 0.5969, 0.903, 0.584, 0.705, 0.6002, 0.7448, 0.5539, 0.7378, 0.5545, 0.7042, 0.2835, 0.325, 0.3175, 0.3342, 0.3104, 0.4095, 0.2789, 0.4051, 0.3175, 0.3342, 0.3526, 0.3423, 0.3331, 0.4281, 0.3104, 0.4095, 0.3104, 0.4095, 0.3331, 0.4281, 0.3334, 0.5127, 0.293, 0.508, 0.5908, 0.566, 0.6336, 0.5702, 0.6185, 0.5881, 0.4702, 0.4997, 0.4334, 0.5037, 0.4378, 0.4239, 0.4706, 0.4197, 0.3977, 0.426, 0.4378, 0.4239, 0.4334, 0.5037, 0.3923, 0.5124, 0.393, 0.3213, 0.4197, 0.3264, 0.4266, 0.352, 0.3927, 0.3518, 0.3927, 0.3518, 0.3526, 0.3423, 0.3579, 0.3166, 0.393, 0.3213, 0.4706, 0.4197, 0.4378, 0.4239, 0.4266, 0.352, 0.4573, 0.3453, 0.3927, 0.3518, 0.4266, 0.352, 0.4378, 0.4239, 0.3977, 0.426, 0.5078, 0.4034, 0.4706, 0.4197, 0.4573, 0.3453, 0.488, 0.3236, 0.454, 0.3186, 0.4197, 0.3264, 0.4189, 0.2927, 0.4522, 0.2894, 0.2819, 0.2874, 0.3177, 0.2829, 0.3188, 0.3079, 0.2845, 0.3063, 0.488, 0.3236, 0.4573, 0.3453, 0.454, 0.3186, 0.4928, 0.305, 0.3188, 0.3079, 0.3579, 0.3166, 0.3526, 0.3423, 0.3175, 0.3342, 0.2845, 0.3063, 0.3188, 0.3079, 0.3175, 0.3342, 0.2835, 0.325, 0.4573, 0.3453, 0.4266, 0.352, 0.4197, 0.3264, 0.454, 0.3186, 0.3889, 0.2486, 0.4193, 0.2485, 0.4189, 0.2927, 0.3886, 0.2918, 0.3886, 0.2918, 0.3561, 0.2844, 0.3568, 0.2452, 0.3889, 0.2486, 0.393, 0.3213, 0.3579, 0.3166, 0.3561, 0.2844, 0.3886, 0.2918, 0.3886, 0.2918, 0.4189, 0.2927, 0.4197, 0.3264, 0.393, 0.3213, 0.4928, 0.305, 0.454, 0.3186, 0.4522, 0.2894, 0.4928, 0.2859, 0.3177, 0.2829, 0.3561, 0.2844, 0.3579, 0.3166, 0.3188, 0.3079, 0.4482, 0.248, 0.4193, 0.2485, 0.4162, 0.1979, 0.4475, 0.1985, 0.3012, 0.1956, 0.3304, 0.1882, 0.3221, 0.2455, 0.2867, 0.25, 0.4928, 0.2859, 0.4522, 0.2894, 0.4482, 0.248, 0.4845, 0.2498, 0.3221, 0.2455, 0.3568, 0.2452, 0.3561, 0.2844, 0.3177, 0.2829, 0.2867, 0.25, 0.3221, 0.2455, 0.3177, 0.2829, 0.2819, 0.2874, 0.4522, 0.2894, 0.4189, 0.2927, 0.4193, 0.2485, 0.4482, 0.248, 0.4621, 0.09854, 0.4372, 0.1062, 0.4415, 0.05855, 0.4832, 0.04727, 0.3886, 0.1061, 0.413, 0.1074, 0.4162, 0.1979, 0.3867, 0.1972, 0.3889, 0.2486, 0.3568, 0.2452, 0.3589, 0.1898, 0.3867, 0.1972, 0.3867, 0.1972, 0.4162, 0.1979, 0.4193, 0.2485, 0.3889, 0.2486, 0.4845, 0.2498, 0.4482, 0.248, 0.4475, 0.1985, 0.4782, 0.1959, 0.3304, 0.1882, 0.3589, 0.1898, 0.3568, 0.2452, 0.3221, 0.2455, 0.4415, 0.05855, 0.4181, 0.05828, 0.4284, 0.0102, 0.4451, 0.01021, 0.1644, 0.5498, 0.1738, 0.5291, 0.1372, 0.5291, 0.1351, 0.5487, 0.3437, 0.0992, 0.3648, 0.1023, 0.3589, 0.1898, 0.3304, 0.1882, 0.3198, 0.09693, 0.3437, 0.0992, 0.3304, 0.1882, 0.3012, 0.1956, 0.4372, 0.1062, 0.413, 0.1074, 0.4181, 0.05828, 0.4415, 0.05855, 0.3886, 0.1061, 0.3648, 0.1023, 0.3655, 0.05561, 0.3946, 0.03441, 0.1644, 0.5498, 0.215, 0.5672, 0.2225, 0.5138, 0.1738, 0.5291, 0.215, 0.5672, 0.2385, 0.5456, 0.2379, 0.5272, 0.2225, 0.5138, 0.306, 0.6872, 0.3231, 0.6876, 0.3267, 0.7261, 0.2971, 0.7448, 0.4102, 0.002203, 0.4284, 0.0102, 0.4181, 0.05828, 0.3946, 0.03441, 0.4832, 0.04727, 0.4415, 0.05855, 0.4451, 0.01021, 0.4783, 0.01136, 0.2971, 0.7448, 0.2602, 0.7542, 0.2848, 0.683, 0.306, 0.6872, 0.4782, 0.1959, 0.4475, 0.1985, 0.4372, 0.1062, 0.4621, 0.09854, 0.3946, 0.03441, 0.4181, 0.05828, 0.413, 0.1074, 0.3886, 0.1061, 0.3439, 0.05448, 0.3655, 0.05561, 0.3648, 0.1023, 0.3437, 0.0992, 0.2985, 0.04201, 0.3439, 0.05448, 0.3437, 0.0992, 0.3198, 0.09693, 0.4475, 0.1985, 0.4162, 0.1979, 0.413, 0.1074, 0.4372, 0.1062, 0.3867, 0.1972, 0.3589, 0.1898, 0.3648, 0.1023, 0.3886, 0.1061, 0.3777, 0.6804, 0.3623, 0.6897, 0.3621, 0.6338, 0.3708, 0.6325, 0.1351, 0.5487, 0.1372, 0.5291, 0.07432, 0.5222, 0.06745, 0.542, 0.3191, 0.6139, 0.3357, 0.6225, 0.342, 0.6871, 0.3231, 0.6876, 0.3691, 0.7442, 0.3418, 0.732, 0.342, 0.6871, 0.3623, 0.6897, 0.215, 0.5672, 0.1644, 0.5498, 0.1351, 0.5487, 0.1367, 0.5652, 0.4058, 0.7585, 0.3691, 0.7442, 0.3623, 0.6897, 0.3777, 0.6804, 0.3231, 0.6876, 0.342, 0.6871, 0.3418, 0.732, 0.3267, 0.7261, 0.1407, 0.5155, 0.1372, 0.5291, 0.1738, 0.5291, 0.2225, 0.5138, 0.3191, 0.6139, 0.3013, 0.6249, 0.2811, 0.5806, 0.2861, 0.5737, 0.3708, 0.6325, 0.3621, 0.6338, 0.3595, 0.6071, 0.3656, 0.5958, 0.3191, 0.6139, 0.3244, 0.5865, 0.3545, 0.583, 0.3409, 0.5927, 0.3013, 0.6249, 0.3191, 0.6139, 0.3231, 0.6876, 0.306, 0.6872, 0.1367, 0.5652, 0.1351, 0.5487, 0.06745, 0.542, 0.07575, 0.5659, 0.3623, 0.6897, 0.342, 0.6871, 0.3357, 0.6225, 0.3621, 0.6338, 0.0921, 0.4969, 0.07432, 0.5222, 0.1372, 0.5291, 0.1407, 0.5155, 0.306, 0.6872, 0.2848, 0.683, 0.2891, 0.6252, 0.3013, 0.6249, 0.5585, 0.4376, 0.5821, 0.4382, 0.5756, 0.4606, 0.5586, 0.4604, 0.6395, 0.8855, 0.6244, 0.8622, 0.6497, 0.8391, 0.676, 0.8677, 0.7936, 0.8064, 0.7789, 0.7792, 0.8074, 0.7693, 0.6894, 0.7521, 0.6516, 0.767, 0.6283, 0.7522, 0.6833, 0.7316, 0.6049, 0.4272, 0.6246, 0.4202, 0.6153, 0.4499, 0.5955, 0.4532, 0.6209, 0.2436, 0.639, 0.2486, 0.6341, 0.349, 0.6099, 0.3526, 0.6908, 0.4583, 0.6729, 0.4607, 0.6799, 0.4305, 0.6965, 0.4375, 0.5955, 0.4532, 0.5756, 0.4606, 0.5821, 0.4382, 0.6049, 0.4272, 0.6283, 0.453, 0.6153, 0.4499, 0.6246, 0.4202, 0.6417, 0.4192, 0.6417, 0.4192, 0.6246, 0.4202, 0.6312, 0.3869, 0.6452, 0.3856, 0.6096, 0.3934, 0.5895, 0.4049, 0.5898, 0.3616, 0.6099, 0.3526, 0.6799, 0.4305, 0.661, 0.4221, 0.6606, 0.3916, 0.6829, 0.3996, 0.5684, 0.366, 0.5898, 0.3616, 0.5895, 0.4049, 0.5669, 0.4063, 0.6729, 0.4607, 0.6478, 0.4588, 0.661, 0.4221, 0.6799, 0.4305, 0.6478, 0.4588, 0.6283, 0.453, 0.6417, 0.4192, 0.661, 0.4221, 0.6099, 0.3526, 0.5898, 0.3616, 0.6021, 0.2418, 0.6209, 0.2436, 0.693, 0.03757, 0.6838, 0.03593, 0.6945, 0.02461, 0.6989, 0.02547, 0.6209, 0.2436, 0.6021, 0.2418, 0.6124, 0.2158, 0.6335, 0.2168, 0.6099, 0.3526, 0.6341, 0.349, 0.6312, 0.3869, 0.6096, 0.3934, 0.6049, 0.4272, 0.5821, 0.4382, 0.5895, 0.4049, 0.6096, 0.3934, 0.6965, 0.4375, 0.6799, 0.4305, 0.6829, 0.3996, 0.7057, 0.4093, 0.661, 0.4221, 0.6417, 0.4192, 0.6452, 0.3856, 0.6606, 0.3916, 0.6096, 0.3934, 0.6312, 0.3869, 0.6246, 0.4202, 0.6049, 0.4272, 0.5994, 0.1487, 0.6215, 0.1515, 0.6124, 0.2158, 0.5969, 0.2136, 0.664, 0.09223, 0.6494, 0.09279, 0.6633, 0.04803, 0.6676, 0.05234, 0.6381, 0.1723, 0.6511, 0.165, 0.6486, 0.2193, 0.6335, 0.2168, 0.6562, 0.2494, 0.639, 0.2486, 0.6486, 0.2193, 0.6634, 0.2194, 0.6938, 0.2286, 0.6832, 0.2257, 0.7043, 0.1804, 0.7207, 0.1794, 0.587, 0.2286, 0.6021, 0.2418, 0.5898, 0.3616, 0.5684, 0.366, 0.7034, 0.3713, 0.6845, 0.3613, 0.6871, 0.2521, 0.7049, 0.2409, 0.6421, 0.1254, 0.6518, 0.1255, 0.6511, 0.165, 0.6381, 0.1723, 0.5994, 0.1487, 0.5847, 0.1484, 0.5865, 0.1224, 0.6047, 0.1244, 0.6381, 0.1723, 0.6215, 0.1515, 0.6242, 0.1265, 0.6421, 0.1254, 0.6634, 0.2194, 0.6486, 0.2193, 0.6511, 0.165, 0.667, 0.165, 0.6335, 0.2168, 0.6124, 0.2158, 0.6215, 0.1515, 0.6381, 0.1723, 0.5969, 0.2136, 0.5758, 0.2152, 0.5847, 0.1484, 0.5994, 0.1487, 0.6093, 0.08772, 0.5955, 0.08787, 0.6057, 0.049, 0.6181, 0.04169, 0.6633, 0.04803, 0.6494, 0.09279, 0.6426, 0.09161, 0.6818, 0.1511, 0.667, 0.165, 0.6656, 0.1255, 0.6829, 0.1299, 0.6047, 0.1244, 0.6242, 0.1265, 0.6215, 0.1515, 0.5994, 0.1487, 0.667, 0.165, 0.6511, 0.165, 0.6518, 0.1255, 0.6656, 0.1255, 0.6348, 0.05414, 0.6397, 0.04762, 0.6477, 0.05871, 0.6407, 0.06285, 0.6426, 0.09161, 0.6353, 0.09511, 0.6407, 0.06285, 0.6477, 0.05871, 0.6426, 0.09161, 0.6494, 0.09279, 0.6518, 0.1255, 0.6421, 0.1254, 0.5976, 0.04306, 0.6057, 0.049, 0.5955, 0.08787, 0.5886, 0.08037, 0.6877, 0.08855, 0.664, 0.09223, 0.693, 0.03757, 0.7093, 0.03352, 0.6818, 0.1511, 0.6829, 0.1299, 0.699, 0.1487, 0.7244, 0.1333, 0.7153, 0.1289, 0.731, 0.09844, 0.7371, 0.09832, 0.5652, 0.1052, 0.5582, 0.1079, 0.5569, 0.07515, 0.5631, 0.07222, 0.5847, 0.1484, 0.5758, 0.2152, 0.5653, 0.1647, 0.569, 0.1321, 0.7049, 0.2409, 0.6871, 0.2521, 0.6938, 0.2286, 0.6829, 0.1299, 0.6973, 0.13, 0.7022, 0.1325, 0.699, 0.1487, 0.5631, 0.07222, 0.5569, 0.07515, 0.5533, 0.0709, 0.5592, 0.06753, 0.7093, 0.03352, 0.7182, 0.04336, 0.6985, 0.1031, 0.6877, 0.08855, 0.5692, 0.1012, 0.5652, 0.1052, 0.5631, 0.07222, 0.7336, 0.1343, 0.7244, 0.1333, 0.7371, 0.09832, 0.7428, 0.101, 0.3929, 0.9063, 0.3699, 0.8968, 0.3527, 0.8409, 0.3771, 0.8502, 0.1823, 0.8886, 0.2013, 0.8538, 0.2201, 0.8565, 0.2351, 0.8773, 0.3677, 0.7962, 0.3655, 0.7728, 0.3796, 0.7814, 0.3939, 0.8469, 0.309, 0.8454, 0.2746, 0.8506, 0.2531, 0.8548, 0.2516, 0.8247, 0.2883, 0.8241, 0.309, 0.8454, 0.2883, 0.8241, 0.2991, 0.7978, 0.3527, 0.8409, 0.2883, 0.8241, 0.2516, 0.8247, 0.2473, 0.7778, 0.2991, 0.7978, 0.3795, 0.9608, 0.371, 0.9294, 0.3699, 0.8968, 0.3929, 0.9063, 0.4211, 0.9037, 0.4398, 0.8725, 0.4598, 0.9158, 0.436, 0.9331, 0.3217, 0.9164, 0.371, 0.9294, 0.2974, 0.9653, 0.2885, 0.9464, 0.3771, 0.8502, 0.3939, 0.8469, 0.4076, 0.8755, 0.3929, 0.9063, 0.3939, 0.8469, 0.3796, 0.7814, 0.417, 0.821, 0.4076, 0.8755, 0.4445, 0.9524, 0.436, 0.9331, 0.4598, 0.9158, 0.473, 0.9365, 0.2974, 0.9653, 0.2922, 0.9824, 0.2396, 0.9922, 0.2431, 0.9671, 0.2974, 0.9653, 0.2431, 0.9671, 0.2442, 0.9474, 0.2885, 0.9464, 0.3217, 0.9164, 0.2511, 0.9176, 0.2541, 0.8877, 0.2798, 0.8831, 0.4169, 0.9359, 0.4211, 0.9037, 0.436, 0.9331, 0.4445, 0.9524, 0.2922, 0.9824, 0.2974, 0.9653, 0.371, 0.9294, 0.3795, 0.9608, 0.4076, 0.8755, 0.417, 0.821, 0.4398, 0.8725, 0.4211, 0.9037, 0.3154, 0.8658, 0.3699, 0.8968, 0.371, 0.9294, 0.3217, 0.9164, 0.2885, 0.9464, 0.2442, 0.9474, 0.2511, 0.9176, 0.3217, 0.9164, 0.3929, 0.9063, 0.4076, 0.8755, 0.4211, 0.9037, 0.4169, 0.9359, 0.6985, 0.01874, 0.7029, 0.02105, 0.6989, 0.02547, 0.6945, 0.02461, 0.6047, 0.1244, 0.5865, 0.1224, 0.5955, 0.08787, 0.6093, 0.08772, 0.6421, 0.1254, 0.6242, 0.1265, 0.6353, 0.09511, 0.6426, 0.09161, 0.6656, 0.1255, 0.6518, 0.1255, 0.6494, 0.09279, 0.664, 0.09223, 0.6057, 0.049, 0.5976, 0.04306, 0.6077, 0.03429, 0.6181, 0.04169, 0.6348, 0.05414, 0.6407, 0.06285, 0.6353, 0.09511, 0.6261, 0.08994, 0.6181, 0.04169, 0.6274, 0.04664, 0.6261, 0.08994, 0.6093, 0.08772, 0.6877, 0.08855, 0.6985, 0.1031, 0.6973, 0.13, 0.6829, 0.1299, 0.6829, 0.1299, 0.6656, 0.1255, 0.664, 0.09223, 0.6877, 0.08855, 0.6894, 0.7521, 0.7279, 0.7638, 0.7111, 0.7778, 0.6988, 0.7778, 0.6479, 0.7945, 0.6516, 0.767, 0.6836, 0.7832, 0.6791, 0.7947, 0.5969, 0.2136, 0.6124, 0.2158, 0.6021, 0.2418, 0.587, 0.2286, 0.7497, 0.7944, 0.7478, 0.7773, 0.7789, 0.7792, 0.7936, 0.8064, 0.713, 0.8193, 0.7368, 0.812, 0.7461, 0.8594, 0.7218, 0.8716, 0.6497, 0.8391, 0.6479, 0.7945, 0.6791, 0.7947, 0.6842, 0.815, 0.7368, 0.812, 0.7497, 0.7944, 0.7936, 0.8064, 0.7722, 0.8363, 0.6988, 0.7778, 0.6836, 0.7832, 0.6516, 0.767, 0.6894, 0.7521, 0.6283, 0.453, 0.6288, 0.5032, 0.617, 0.5088, 0.6153, 0.4499, 0.6153, 0.4499, 0.617, 0.5088, 0.6015, 0.5178, 0.5955, 0.4532, 0.5955, 0.4532, 0.6015, 0.5178, 0.58, 0.5296, 0.5756, 0.4606, 0.5669, 0.4063, 0.5895, 0.4049, 0.5821, 0.4382, 0.5585, 0.4376, 0.5756, 0.4606, 0.58, 0.5296, 0.5542, 0.5276, 0.5586, 0.4604, 0.6497, 0.8391, 0.6244, 0.8622, 0.6013, 0.831, 0.6908, 0.4583, 0.7098, 0.5253, 0.6879, 0.5256, 0.6729, 0.4607, 0.7057, 0.4093, 0.6829, 0.3996, 0.6845, 0.3613, 0.7034, 0.3713, 0.6606, 0.3916, 0.6452, 0.3856, 0.6481, 0.3484, 0.6662, 0.3535, 0.676, 0.8677, 0.6497, 0.8391, 0.6842, 0.815, 0.6991, 0.8241, 0.6093, 0.08772, 0.6261, 0.08994, 0.6242, 0.1265, 0.6047, 0.1244, 0.6662, 0.3535, 0.6481, 0.3484, 0.6562, 0.2494, 0.6745, 0.2528, 0.7722, 0.8363, 0.7461, 0.8594, 0.7368, 0.812, 0.6335, 0.2168, 0.6486, 0.2193, 0.639, 0.2486, 0.6481, 0.3484, 0.6341, 0.349, 0.639, 0.2486, 0.6562, 0.2494, 0.6261, 0.08994, 0.6353, 0.09511, 0.6242, 0.1265, 0.6745, 0.2528, 0.6562, 0.2494, 0.6634, 0.2194, 0.6832, 0.2257, 0.9611, 0.6271, 0.9625, 0.6588, 0.9335, 0.6681, 0.9271, 0.6211, 0.5277, 0.6516, 0.5627, 0.6523, 0.5545, 0.7042, 0.5252, 0.6994, 0.9213, 0.8677, 0.9073, 0.8313, 0.9447, 0.8344, 0.943, 0.8561, 0.8464, 0.4273, 0.8605, 0.3837, 0.8811, 0.3946, 0.8855, 0.4505, 0.871, 0.7626, 0.9073, 0.7685, 0.9078, 0.7952, 0.5003, 0.6469, 0.5277, 0.6516, 0.5252, 0.6994, 0.4884, 0.6878, 0.4577, 0.6381, 0.5003, 0.6469, 0.4884, 0.6878, 0.4585, 0.674, 0.5072, 0.8531, 0.495, 0.8305, 0.535, 0.8299, 0.5312, 0.849, 0.8526, 0.976, 0.8361, 0.9649, 0.8663, 0.9103, 0.531, 0.6109, 0.5437, 0.5789, 0.5677, 0.5705, 0.5674, 0.6145, 0.5277, 0.6516, 0.531, 0.6109, 0.5674, 0.6145, 0.5627, 0.6523, 0.892, 0.6221, 0.8931, 0.5818, 0.9272, 0.583, 0.9271, 0.6211, 0.9611, 0.6271, 0.9271, 0.6211, 0.9272, 0.583, 0.2422, 0.441, 0.2157, 0.4417, 0.2315, 0.395, 0.2469, 0.4163, 0.4631, 0.7959, 0.4659, 0.7652, 0.4991, 0.7498, 0.4962, 0.7876, 0.8964, 0.9126, 0.9213, 0.8677, 0.957, 0.8745, 0.9296, 0.9029, 0.007295, 0.401, 0.02123, 0.3473, 0.06245, 0.3626, 0.06683, 0.431, 0.4598, 0.8205, 0.495, 0.8305, 0.4506, 0.8423, 0.4381, 0.831, 0.1741, 0.4438, 0.1706, 0.4843, 0.1327, 0.4832, 0.1382, 0.4488, 0.9296, 0.9029, 0.8914, 0.9723, 0.8526, 0.976, 0.9682, 0.7532, 0.9744, 0.7574, 0.9534, 0.7876, 0.9413, 0.7806, 0.9856, 0.8484, 0.9729, 0.8649, 0.943, 0.8561, 0.9664, 0.8316, 0.4659, 0.7652, 0.4481, 0.7646, 0.4451, 0.7494, 0.4646, 0.7445, 0.9335, 0.6681, 0.9625, 0.6588, 0.9632, 0.6951, 0.9306, 0.7127, 0.4907, 0.6136, 0.5003, 0.6469, 0.4577, 0.6381, 0.455, 0.6066, 0.9046, 0.6745, 0.9335, 0.6681, 0.9306, 0.7127, 0.907, 0.7196, 0.9073, 0.8313, 0.9078, 0.7952, 0.9376, 0.8072, 0.9447, 0.8344, 0.4991, 0.7498, 0.503, 0.7281, 0.5539, 0.7378, 0.5532, 0.7612, 0.531, 0.6109, 0.5277, 0.6516, 0.5003, 0.6469, 0.4907, 0.6136, 0.4962, 0.7876, 0.4991, 0.7498, 0.5532, 0.7612, 0.5432, 0.7932, 0.8725, 0.6787, 0.9046, 0.6745, 0.907, 0.7196, 0.9213, 0.8677, 0.8964, 0.9126, 0.8663, 0.9103, 0.8754, 0.8717, 0.8764, 0.7903, 0.9078, 0.7952, 0.9073, 0.8313, 0.9729, 0.8649, 0.957, 0.8745, 0.9213, 0.8677, 0.943, 0.8561, 0.2301, 0.3405, 0.2315, 0.395, 0.2157, 0.4417, 0.1959, 0.3516, 0.4868, 0.8603, 0.4506, 0.8423, 0.495, 0.8305, 0.5072, 0.8531, 0.9078, 0.7952, 0.9073, 0.7685, 0.9413, 0.7806, 0.9376, 0.8072, 0.8639, 0.719, 0.907, 0.7196, 0.9073, 0.7685, 0.907, 0.7196, 0.9306, 0.7127, 0.9413, 0.7806, 0.9073, 0.7685, 0.5437, 0.5789, 0.531, 0.6109, 0.4907, 0.6136, 0.8754, 0.8717, 0.8755, 0.8283, 0.9073, 0.8313, 0.9306, 0.7127, 0.9632, 0.6951, 0.9682, 0.7532, 0.9413, 0.7806, 0.01207, 0.4256, 0.007295, 0.401, 0.06683, 0.431, 0.4659, 0.7652, 0.4646, 0.7445, 0.503, 0.7281, 0.4991, 0.7498, 0.4585, 0.674, 0.4884, 0.6878, 0.4646, 0.7445, 0.4328, 0.7234, 0.8931, 0.5818, 0.892, 0.6221, 0.8662, 0.6313, 0.8638, 0.58, 0.9046, 0.6745, 0.892, 0.6221, 0.9271, 0.6211, 0.9335, 0.6681, 0.495, 0.8305, 0.4962, 0.7876, 0.5432, 0.7932, 0.535, 0.8299, 0.4598, 0.8205, 0.4631, 0.7959, 0.4962, 0.7876, 0.495, 0.8305, 0.4884, 0.6878, 0.5252, 0.6994, 0.503, 0.7281, 0.4646, 0.7445, 0.892, 0.6221, 0.9046, 0.6745, 0.8725, 0.6787, 0.164, 0.8037, 0.1219, 0.848, 0.1018, 0.8481, 0.1297, 0.7987, 0.1219, 0.848, 0.164, 0.8037, 0.2043, 0.8064, 0.1548, 0.8395, 0.5108, 0.9158, 0.5072, 0.8531, 0.5312, 0.849, 0.491, 0.9156, 0.4868, 0.8603, 0.5072, 0.8531, 0.5252, 0.6994, 0.5545, 0.7042, 0.5539, 0.7378, 0.503, 0.7281, 0.2211, 0.2782, 0.2301, 0.3405, 0.1959, 0.3516, 0.1909, 0.2906, 0.1909, 0.2906, 0.1959, 0.3516, 0.168, 0.359, 0.1642, 0.2981, 0.1959, 0.3516, 0.2157, 0.4417, 0.1741, 0.4438, 0.168, 0.359, 0.1382, 0.4488, 0.1369, 0.3666, 0.168, 0.359, 0.1741, 0.4438, 0.06683, 0.431, 0.06245, 0.3626, 0.09947, 0.3649, 0.1024, 0.4313, 0.1369, 0.3666, 0.1382, 0.4488, 0.1024, 0.4313, 0.09947, 0.3649, 0.06245, 0.3626, 0.06529, 0.3036, 0.09596, 0.3089, 0.09947, 0.3649, 0.1369, 0.3666, 0.1302, 0.3076, 0.1642, 0.2981, 0.168, 0.359, 0.1302, 0.3076, 0.1369, 0.3666, 0.09947, 0.3649, 0.09596, 0.3089, 0.02123, 0.3473, 0.03654, 0.2851, 0.06529, 0.3036, 0.06245, 0.3626, 0.9664, 0.8316, 0.9447, 0.8344, 0.9376, 0.8072, 0.9534, 0.7876, 0.4381, 0.831, 0.4244, 0.8162, 0.4395, 0.7996, 0.4598, 0.8205, 0.4267, 0.7271, 0.4328, 0.7234, 0.4646, 0.7445, 0.4451, 0.7494, 0.7916, 0.4498, 0.8297, 0.386, 0.8063, 0.4399, 0.8605, 0.3837, 0.8464, 0.4273, 0.8063, 0.4399, 0.8297, 0.386, 0.1045, 0.9026, 0.1219, 0.848, 0.1548, 0.8395, 0.1325, 0.8919, 0.2013, 0.8538, 0.1823, 0.8886, 0.1325, 0.8919, 0.1548, 0.8395, 0.1297, 0.7987, 0.1018, 0.8481, 0.1156, 0.7853, 0.1298, 0.7758, 0.2201, 0.8565, 0.2531, 0.8548, 0.2588, 0.8702, 0.2013, 0.8538, 0.2228, 0.8257, 0.2516, 0.8247, 0.2531, 0.8548, 0.2201, 0.8565, 0.2013, 0.8538, 0.1548, 0.8395, 0.2043, 0.8064, 0.2228, 0.8257, 0.2228, 0.8257, 0.2043, 0.8064, 0.2473, 0.7778, 0.2516, 0.8247, 0.1185, 0.9517, 0.1045, 0.9026, 0.1325, 0.8919, 0.1345, 0.9316, 0.0708, 0.9021, 0.04815, 0.9376, 0.02045, 0.9206, 0.03411, 0.8729, 0.1761, 0.9181, 0.2067, 0.9432, 0.1959, 0.96, 0.1345, 0.9316, 0.1219, 0.848, 0.1045, 0.9026, 0.08759, 0.8766, 0.1018, 0.8481, 0.1018, 0.8481, 0.08759, 0.8766, 0.0701, 0.8247, 0.1156, 0.7853, 0.03839, 0.9568, 0.0102, 0.9436, 0.02045, 0.9206, 0.04815, 0.9376, 0.1959, 0.96, 0.2431, 0.9671, 0.2396, 0.9922, 0.1976, 0.9788, 0.1959, 0.96, 0.2067, 0.9432, 0.2442, 0.9474, 0.2431, 0.9671, 0.1761, 0.9181, 0.1823, 0.8886, 0.2541, 0.8877, 0.2511, 0.9176, 0.08072, 0.9354, 0.03839, 0.9568, 0.04815, 0.9376, 0.0708, 0.9021, 0.1976, 0.9788, 0.1185, 0.9517, 0.1345, 0.9316, 0.1959, 0.96, 0.08759, 0.8766, 0.0708, 0.9021, 0.03411, 0.8729, 0.0701, 0.8247, 0.1823, 0.8886, 0.1761, 0.9181, 0.1345, 0.9316, 0.1325, 0.8919, 0.2067, 0.9432, 0.1761, 0.9181, 0.2511, 0.9176, 0.2442, 0.9474, 0.1045, 0.9026, 0.08072, 0.9354, 0.0708, 0.9021, 0.08759, 0.8766, 0.7716, 0.4658, 0.8066, 0.3853, 0.8297, 0.386, 0.7916, 0.4498, 0.4395, 0.7996, 0.4631, 0.7959, 0.4598, 0.8205, 0.9, 0.3964, 0.9046, 0.4783, 0.8855, 0.4505, 0.8811, 0.3946, 0.7528, 0.4646, 0.7893, 0.377, 0.8066, 0.3853, 0.7716, 0.4658, 0.9534, 0.7876, 0.9376, 0.8072, 0.9413, 0.7806, 0.9206, 0.3889, 0.9226, 0.4802, 0.9046, 0.4783, 0.9, 0.3964, 0.4631, 0.7959, 0.4395, 0.7996, 0.4481, 0.7646, 0.4659, 0.7652, 0.818, 0.8213, 0.7936, 0.8064, 0.8074, 0.7693, 0.569, 0.1321, 0.5865, 0.1224, 0.5847, 0.1484, 0.7153, 0.1289, 0.7127, 0.1262, 0.7253, 0.09517, 0.731, 0.09844, 0.7093, 0.03352, 0.693, 0.03757, 0.6989, 0.02547, 0.7029, 0.02105, 0.6838, 0.03593, 0.693, 0.03757, 0.664, 0.09223, 0.6691, 0.07387, 0.6181, 0.04169, 0.6077, 0.03429, 0.6163, 0.01654, 0.621, 0.0209, 0.6274, 0.04664, 0.6181, 0.04169, 0.621, 0.0209, 0.6309, 0.02178, 0.6871, 0.2521, 0.6745, 0.2528, 0.6832, 0.2257, 0.6938, 0.2286, 0.6452, 0.3856, 0.6312, 0.3869, 0.6341, 0.349, 0.6481, 0.3484, 0.6829, 0.3996, 0.6606, 0.3916, 0.6662, 0.3535, 0.6845, 0.3613, 0.5886, 0.08037, 0.5955, 0.08787, 0.5865, 0.1224, 0.5776, 0.1075, 0.5776, 0.1075, 0.5865, 0.1224, 0.569, 0.1321, 0.5732, 0.1109, 0.699, 0.1487, 0.7022, 0.1325, 0.7127, 0.1262, 0.7153, 0.1289, 0.7207, 0.1794, 0.7043, 0.1804, 0.7244, 0.1333, 0.7336, 0.1343, 0.5732, 0.1109, 0.569, 0.1321, 0.5652, 0.1052, 0.5692, 0.1012, 0.569, 0.1321, 0.5653, 0.1647, 0.5582, 0.1079, 0.5652, 0.1052, 0.7043, 0.1804, 0.699, 0.1487, 0.7153, 0.1289, 0.7244, 0.1333, 0.6729, 0.4607, 0.6879, 0.5256, 0.6621, 0.5169, 0.6478, 0.4588, 0.6013, 0.831, 0.618, 0.7952, 0.6479, 0.7945, 0.6497, 0.8391, 0.6845, 0.3613, 0.6662, 0.3535, 0.6745, 0.2528, 0.6871, 0.2521, 0.6478, 0.4588, 0.6472, 0.5104, 0.6288, 0.5032, 0.6283, 0.453, 0.6832, 0.2257, 0.6634, 0.2194, 0.667, 0.165, 0.6818, 0.1511, 0.6478, 0.4588, 0.6621, 0.5169, 0.6472, 0.5104, 0.6832, 0.2257, 0.6818, 0.1511, 0.699, 0.1487, 0.7043, 0.1804, 0.6691, 0.07387, 0.664, 0.09223, 0.6676, 0.05234, 0.6678, 0.05201, 0.9447, 0.8344, 0.9664, 0.8316, 0.943, 0.8561, 0.6216, 0.7011, 0.6283, 0.7522, 0.584, 0.705, 0.5956, 0.6593, 0.6219, 0.6708, 0.584, 0.705, 0.6716, 0.6735, 0.6709, 0.6972, 0.6219, 0.6708, 0.6216, 0.7011, 0.6709, 0.6972, 0.6283, 0.7522, 0.2749, 0.5741, 0.28, 0.5663, 0.2861, 0.5737, 0.2811, 0.5806, 0.3244, 0.5865, 0.3191, 0.6139, 0.2861, 0.5737, 0.2824, 0.5639, 0.3013, 0.6249, 0.2891, 0.6252, 0.2726, 0.5745, 0.2811, 0.5806, 0.07575, 0.5659, 0.06745, 0.542, 0.01402, 0.5523, 0.01851, 0.5656, 0.3631, 0.6091, 0.3496, 0.601, 0.3557, 0.5802, 0.366, 0.5975, 0.3459, 0.575, 0.3557, 0.5802, 0.3496, 0.601, 0.3409, 0.5927, 0.3357, 0.6225, 0.3191, 0.6139, 0.3409, 0.5927, 0.3496, 0.601, 0.3621, 0.6338, 0.3357, 0.6225, 0.3496, 0.601, 0.3631, 0.6091, 0.06745, 0.542, 0.07432, 0.5222, 0.03461, 0.5125, 0.0316, 0.5277, 0.07432, 0.5222, 0.0921, 0.4969, 0.05307, 0.4958, 0.03461, 0.5125, 0.1262, 0.2797, 0.1302, 0.3076, 0.09596, 0.3089, 0.1009, 0.286, 0.1302, 0.3076, 0.1262, 0.2797, 0.1584, 0.2737, 0.1642, 0.2981, 0.06676, 0.2797, 0.06665, 0.2507, 0.09864, 0.254, 0.1009, 0.286, 0.2276, 0.2384, 0.2265, 0.2611, 0.1877, 0.2657, 0.1874, 0.2385, 0.2265, 0.2611, 0.2211, 0.2782, 0.1909, 0.2906, 0.1877, 0.2657, 0.1877, 0.2657, 0.1909, 0.2906, 0.1642, 0.2981, 0.1584, 0.2737, 0.03654, 0.2851, 0.03687, 0.2678, 0.06676, 0.2797, 0.06529, 0.3036, 0.06529, 0.3036, 0.06676, 0.2797, 0.1009, 0.286, 0.09596, 0.3089, 0.1253, 0.2115, 0.125, 0.2512, 0.09864, 0.254, 0.09605, 0.2128, 0.125, 0.2512, 0.1253, 0.2115, 0.1552, 0.2066, 0.1564, 0.243, 0.1262, 0.2797, 0.125, 0.2512, 0.1564, 0.243, 0.1584, 0.2737, 0.125, 0.2512, 0.1262, 0.2797, 0.1009, 0.286, 0.09864, 0.254, 0.03687, 0.2678, 0.03521, 0.2445, 0.06665, 0.2507, 0.06676, 0.2797, 0.1874, 0.2385, 0.1877, 0.2657, 0.1584, 0.2737, 0.1564, 0.243, 0.06804, 0.2124, 0.06956, 0.1801, 0.09771, 0.1779, 0.09605, 0.2128, 0.2045, 0.1721, 0.2153, 0.2041, 0.1821, 0.2044, 0.1767, 0.1649, 0.03521, 0.2445, 0.03484, 0.2098, 0.06804, 0.2124, 0.06665, 0.2507, 0.1821, 0.2044, 0.1874, 0.2385, 0.1564, 0.243, 0.1552, 0.2066, 0.2153, 0.2041, 0.2276, 0.2384, 0.1874, 0.2385, 0.1821, 0.2044, 0.06665, 0.2507, 0.06804, 0.2124, 0.09605, 0.2128, 0.09864, 0.254, 0.05316, 0.08908, 0.03495, 0.05021, 0.07214, 0.06389, 0.07216, 0.108, 0.1178, 0.09972, 0.1246, 0.1739, 0.09771, 0.1779, 0.09596, 0.1086, 0.1253, 0.2115, 0.1246, 0.1739, 0.1503, 0.1667, 0.1552, 0.2066, 0.1246, 0.1739, 0.1253, 0.2115, 0.09605, 0.2128, 0.09771, 0.1779, 0.03484, 0.2098, 0.03873, 0.178, 0.06956, 0.1801, 0.06804, 0.2124, 0.1767, 0.1649, 0.1821, 0.2044, 0.1552, 0.2066, 0.1503, 0.1667, 0.07214, 0.06389, 0.06793, 0.01842, 0.08389, 0.01845, 0.09229, 0.06494, 0.1389, 0.544, 0.1138, 0.5455, 0.1134, 0.5259, 0.1445, 0.523, 0.1587, 0.08963, 0.1767, 0.1649, 0.1503, 0.1667, 0.139, 0.0954, 0.1795, 0.08544, 0.2045, 0.1721, 0.1767, 0.1649, 0.1587, 0.08963, 0.07216, 0.108, 0.07214, 0.06389, 0.09229, 0.06494, 0.09596, 0.1086, 0.1178, 0.09972, 0.1123, 0.04636, 0.1354, 0.05924, 0.139, 0.0954, 0.1389, 0.544, 0.1445, 0.523, 0.184, 0.5036, 0.1841, 0.5571, 0.1841, 0.5571, 0.184, 0.5036, 0.1996, 0.5153, 0.2018, 0.5336, 0.1321, 0.6858, 0.1444, 0.7333, 0.1132, 0.7213, 0.1149, 0.6874, 0.1005, 0.01016, 0.1123, 0.04636, 0.09229, 0.06494, 0.08389, 0.01845, 0.03495, 0.05021, 0.03987, 0.017, 0.06793, 0.01842, 0.07214, 0.06389, 0.1444, 0.7333, 0.1321, 0.6858, 0.1529, 0.6773, 0.1829, 0.7364, 0.03873, 0.178, 0.05316, 0.08908, 0.07216, 0.108, 0.06956, 0.1801, 0.1123, 0.04636, 0.1178, 0.09972, 0.09596, 0.1086, 0.09229, 0.06494, 0.1546, 0.05701, 0.1587, 0.08963, 0.139, 0.0954, 0.1354, 0.05924, 0.1935, 0.04093, 0.1795, 0.08544, 0.1587, 0.08963, 0.1546, 0.05701, 0.06956, 0.1801, 0.07216, 0.108, 0.09596, 0.1086, 0.09771, 0.1779, 0.1246, 0.1739, 0.1178, 0.09972, 0.139, 0.0954, 0.1503, 0.1667, 0.05892, 0.6782, 0.06503, 0.6379, 0.07369, 0.6393, 0.07488, 0.6872, 0.1138, 0.5455, 0.04953, 0.5442, 0.06176, 0.5243, 0.1134, 0.5259, 0.1117, 0.6262, 0.1149, 0.6874, 0.09529, 0.6874, 0.09654, 0.6365, 0.07742, 0.7368, 0.07488, 0.6872, 0.09529, 0.6874, 0.09859, 0.7262, 0.1841, 0.5571, 0.1178, 0.5616, 0.1138, 0.5455, 0.1389, 0.544, 0.03295, 0.7466, 0.05892, 0.6782, 0.07488, 0.6872, 0.07742, 0.7368, 0.1149, 0.6874, 0.1132, 0.7213, 0.09859, 0.7262, 0.09529, 0.6874, 0.1152, 0.5121, 0.184, 0.5036, 0.1445, 0.523, 0.1134, 0.5259, 0.06503, 0.6379, 0.06937, 0.6081, 0.07495, 0.6173, 0.07369, 0.6393, 0.1117, 0.6262, 0.1026, 0.6075, 0.1044, 0.5916, 0.1224, 0.6096, 0.1315, 0.6333, 0.1321, 0.6858, 0.1149, 0.6874, 0.1117, 0.6262, 0.1178, 0.5616, 0.06857, 0.5667, 0.04953, 0.5442, 0.1138, 0.5455, 0.07488, 0.6872, 0.07369, 0.6393, 0.09654, 0.6365, 0.09529, 0.6874, 0.07373, 0.4973, 0.1152, 0.5121, 0.1134, 0.5259, 0.06176, 0.5243, 0.1321, 0.6858, 0.1315, 0.6333, 0.1404, 0.631, 0.1529, 0.6773, 0.1224, 0.6096, 0.1384, 0.6278, 0.1315, 0.6333, 0.1117, 0.6262, 0.1025, 0.5925, 0.1026, 0.6075, 0.08844, 0.6095, 0.08598, 0.5934, 0.07523, 0.6182, 0.07293, 0.6078, 0.08598, 0.5934, 0.08844, 0.6095, 0.09654, 0.6365, 0.08844, 0.6095, 0.1026, 0.6075, 0.1117, 0.6262, 0.07369, 0.6393, 0.07523, 0.6182, 0.08844, 0.6095, 0.09654, 0.6365, 0.04953, 0.5442, 0.02415, 0.5313, 0.0217, 0.5079, 0.06176, 0.5243, 0.06176, 0.5243, 0.0217, 0.5079, 0.04206, 0.4988, 0.07373, 0.4973, 0.7893, 0.377, 0.7865, 0.3559, 0.8051, 0.3558, 0.8066, 0.3853, 0.8297, 0.386, 0.8256, 0.3514, 0.8421, 0.3556, 0.8605, 0.3837, 0.877, 0.2397, 0.8832, 0.2951, 0.8605, 0.2928, 0.8591, 0.2417, 0.9224, 0.3669, 0.9206, 0.3889, 0.9, 0.3964, 0.8994, 0.372, 0.8811, 0.3946, 0.8787, 0.3643, 0.8994, 0.372, 0.9, 0.3964, 0.8605, 0.3837, 0.8421, 0.3556, 0.8638, 0.3558, 0.8421, 0.3556, 0.843, 0.3277, 0.8589, 0.3301, 0.8638, 0.3558, 0.8817, 0.3365, 0.8832, 0.2951, 0.9024, 0.2992, 0.9, 0.3454, 0.8051, 0.3558, 0.8066, 0.3322, 0.8261, 0.3282, 0.8256, 0.3514, 0.9239, 0.2955, 0.9227, 0.3451, 0.9, 0.3454, 0.9024, 0.2992, 0.8787, 0.3643, 0.8811, 0.3946, 0.8605, 0.3837, 0.8638, 0.3558, 0.8832, 0.2951, 0.877, 0.2397, 0.895, 0.2416, 0.9024, 0.2992, 0.8192, 0.03696, 0.8153, 0.0129, 0.8198, 0.01255, 0.8256, 0.03566, 0.877, 0.2397, 0.868, 0.2152, 0.8887, 0.2164, 0.895, 0.2416, 0.8832, 0.2951, 0.8817, 0.3365, 0.8589, 0.3301, 0.8605, 0.2928, 0.8787, 0.3643, 0.8817, 0.3365, 0.9, 0.3454, 0.8994, 0.372, 0.7865, 0.3559, 0.791, 0.3364, 0.8066, 0.3322, 0.8051, 0.3558, 0.8256, 0.3514, 0.8261, 0.3282, 0.843, 0.3277, 0.8421, 0.3556, 0.8817, 0.3365, 0.8787, 0.3643, 0.8638, 0.3558, 0.8589, 0.3301, 0.9061, 0.1534, 0.9035, 0.2167, 0.8887, 0.2164, 0.8848, 0.156, 0.8457, 0.1016, 0.8481, 0.04989, 0.8588, 0.05832, 0.8572, 0.1048, 0.8662, 0.175, 0.868, 0.2152, 0.8528, 0.2165, 0.8531, 0.1683, 0.843, 0.2483, 0.8365, 0.2153, 0.8528, 0.2165, 0.8591, 0.2417, 0.9226, 0.2203, 0.9358, 0.1737, 0.9505, 0.174, 0.9287, 0.2222, 0.9108, 0.2332, 0.9239, 0.2955, 0.9024, 0.2992, 0.895, 0.2416, 0.7912, 0.2916, 0.7968, 0.2344, 0.813, 0.2444, 0.8074, 0.292, 0.8666, 0.1329, 0.8662, 0.175, 0.8531, 0.1683, 0.8567, 0.1328, 0.9061, 0.1534, 0.9018, 0.129, 0.919, 0.1277, 0.9198, 0.154, 0.8662, 0.175, 0.8666, 0.1329, 0.8835, 0.1317, 0.8848, 0.156, 0.8365, 0.2153, 0.8363, 0.1678, 0.8531, 0.1683, 0.8528, 0.2165, 0.868, 0.2152, 0.8662, 0.175, 0.8848, 0.156, 0.8887, 0.2164, 0.9035, 0.2167, 0.9061, 0.1534, 0.9198, 0.154, 0.9226, 0.2203, 0.8968, 0.09127, 0.891, 0.04581, 0.9028, 0.05284, 0.912, 0.09231, 0.8588, 0.05832, 0.8628, 0.102, 0.8572, 0.1048, 0.822, 0.1545, 0.8246, 0.1335, 0.8422, 0.1331, 0.8363, 0.1678, 0.9018, 0.129, 0.9061, 0.1534, 0.8848, 0.156, 0.8835, 0.1317, 0.8363, 0.1678, 0.8422, 0.1331, 0.8567, 0.1328, 0.8531, 0.1683, 0.8738, 0.05641, 0.8659, 0.06413, 0.8588, 0.05832, 0.8697, 0.04985, 0.8628, 0.102, 0.8588, 0.05832, 0.8659, 0.06413, 0.8714, 0.1019, 0.8628, 0.102, 0.8666, 0.1329, 0.8567, 0.1328, 0.8572, 0.1048, 0.9113, 0.04714, 0.9216, 0.08524, 0.912, 0.09231, 0.9028, 0.05284, 0.8227, 0.09471, 0.8102, 0.03797, 0.8192, 0.03696, 0.8457, 0.1016, 0.822, 0.1545, 0.8055, 0.1503, 0.8246, 0.1335, 0.7814, 0.1296, 0.7763, 0.09989, 0.7828, 0.1007, 0.7913, 0.1285, 0.9448, 0.1123, 0.9506, 0.07983, 0.9544, 0.08553, 0.9529, 0.1174, 0.9198, 0.154, 0.936, 0.139, 0.9358, 0.1737, 0.9226, 0.2203, 0.9108, 0.2332, 0.9035, 0.2167, 0.9226, 0.2203, 0.8246, 0.1335, 0.8055, 0.1503, 0.8057, 0.1336, 0.8111, 0.1316, 0.9506, 0.07983, 0.9571, 0.07695, 0.9607, 0.08276, 0.9544, 0.08553, 0.8102, 0.03797, 0.8227, 0.09471, 0.8102, 0.1041, 0.8022, 0.04678, 0.9408, 0.1069, 0.9506, 0.07983, 0.9448, 0.1123, 0.9529, 0.1174, 0.9544, 0.08553, 0.9607, 0.08276, 0.9626, 0.1151, 0.8882, 0.02688, 0.8813, 0.02524, 0.8827, 0.01982, 0.8919, 0.021, 0.9018, 0.129, 0.8968, 0.09127, 0.912, 0.09231, 0.919, 0.1277, 0.8666, 0.1329, 0.8628, 0.102, 0.8714, 0.1019, 0.8835, 0.1317, 0.8422, 0.1331, 0.8457, 0.1016, 0.8572, 0.1048, 0.8567, 0.1328, 0.9028, 0.05284, 0.891, 0.04581, 0.9014, 0.03776, 0.9113, 0.04714, 0.8738, 0.05641, 0.8798, 0.09236, 0.8714, 0.1019, 0.8659, 0.06413, 0.891, 0.04581, 0.8968, 0.09127, 0.8798, 0.09236, 0.8815, 0.04919, 0.8227, 0.09471, 0.8246, 0.1335, 0.8111, 0.1316, 0.8102, 0.1041, 0.8246, 0.1335, 0.8227, 0.09471, 0.8457, 0.1016, 0.8422, 0.1331, 0.9035, 0.2167, 0.9108, 0.2332, 0.895, 0.2416, 0.8887, 0.2164, 0.9227, 0.3451, 0.9224, 0.3669, 0.8994, 0.372, 0.9, 0.3454, 0.791, 0.3364, 0.7912, 0.2916, 0.8074, 0.292, 0.8066, 0.3322, 0.8261, 0.3282, 0.8274, 0.2916, 0.8447, 0.2915, 0.843, 0.3277, 0.8968, 0.09127, 0.9018, 0.129, 0.8835, 0.1317, 0.8798, 0.09236, 0.8274, 0.2916, 0.825, 0.2441, 0.843, 0.2483, 0.8447, 0.2915, 0.868, 0.2152, 0.877, 0.2397, 0.8591, 0.2417, 0.8447, 0.2915, 0.843, 0.2483, 0.8591, 0.2417, 0.8605, 0.2928, 0.8798, 0.09236, 0.8835, 0.1317, 0.8714, 0.1019, 0.825, 0.2441, 0.8152, 0.2243, 0.8365, 0.2153, 0.843, 0.2483, 0.936, 0.139, 0.9198, 0.154, 0.919, 0.1277, 0.7913, 0.1285, 0.7828, 0.1007, 0.7885, 0.09774, 0.7968, 0.1253, 0.8102, 0.03797, 0.8081, 0.0192, 0.8153, 0.0129, 0.8192, 0.03696, 0.8256, 0.03566, 0.8419, 0.07724, 0.8457, 0.1016, 0.8192, 0.03696, 0.891, 0.04581, 0.8882, 0.02688, 0.8919, 0.021, 0.9014, 0.03776, 0.8815, 0.04919, 0.8813, 0.02524, 0.8882, 0.02688, 0.891, 0.04581, 0.813, 0.2444, 0.8096, 0.2244, 0.8152, 0.2243, 0.825, 0.2441, 0.843, 0.3277, 0.8447, 0.2915, 0.8605, 0.2928, 0.8589, 0.3301, 0.8066, 0.3322, 0.8074, 0.292, 0.8274, 0.2916, 0.8261, 0.3282, 0.9216, 0.08524, 0.93, 0.1128, 0.919, 0.1277, 0.912, 0.09231, 0.93, 0.1128, 0.9342, 0.1164, 0.936, 0.139, 0.919, 0.1277, 0.8055, 0.1503, 0.7913, 0.1285, 0.7968, 0.1253, 0.8057, 0.1336, 0.9358, 0.1737, 0.9529, 0.1174, 0.9626, 0.1151, 0.9505, 0.174, 0.9342, 0.1164, 0.9408, 0.1069, 0.9448, 0.1123, 0.936, 0.139, 0.936, 0.139, 0.9448, 0.1123, 0.9529, 0.1174, 0.9358, 0.1737, 0.7946, 0.1806, 0.7814, 0.1296, 0.7913, 0.1285, 0.8055, 0.1503, 0.8074, 0.292, 0.813, 0.2444, 0.825, 0.2441, 0.8274, 0.2916, 0.8152, 0.2243, 0.822, 0.1545, 0.8363, 0.1678, 0.8365, 0.2153, 0.8152, 0.2243, 0.7946, 0.1806, 0.8055, 0.1503, 0.822, 0.1545, 0.8419, 0.07724, 0.8446, 0.05626, 0.8481, 0.04989, 0.8457, 0.1016, 0.8066, 0.3853, 0.8051, 0.3558, 0.8256, 0.3514, 0.8297, 0.386, 0.3923, 0.5124, 0.3334, 0.5127, 0.3571, 0.4631, 0.3334, 0.5127, 0.3331, 0.4281, 0.3571, 0.4631, 0.3331, 0.4281, 0.3977, 0.426, 0.3571, 0.4631, 0.3977, 0.426, 0.3923, 0.5124, 0.3571, 0.4631, 0.6336, 0.5702, 0.6417, 0.6359, 0.6185, 0.5881, 0.6417, 0.6359, 0.6032, 0.6205, 0.6185, 0.5881, 0.6032, 0.6205, 0.5908, 0.566, 0.6185, 0.5881, 0.3331, 0.4281, 0.3526, 0.3423, 0.3664, 0.3945, 0.3526, 0.3423, 0.3927, 0.3518, 0.3664, 0.3945, 0.3927, 0.3518, 0.3977, 0.426, 0.3664, 0.3945, 0.6716, 0.6735, 0.6805, 0.6441, 0.7166, 0.6731, 0.6716, 0.6735, 0.7166, 0.6731, 0.6709, 0.6972, 0.7161, 0.6973, 0.7383, 0.748, 0.6709, 0.6972, 0.6833, 0.7316, 0.7383, 0.748, 0.6894, 0.7521, 0.6417, 0.6359, 0.6336, 0.5702, 0.6805, 0.6441, 0.1741, 0.4438, 0.2157, 0.4417, 0.1706, 0.4843, 0.1382, 0.4488, 0.1338, 0.4834, 0.1024, 0.4313, 0.3923, 0.5124, 0.4334, 0.5037, 0.3969, 0.5821, 0.5284, 0.4533, 0.5241, 0.5022, 0.4702, 0.4997, 0.04193, 0.4446, 0.01207, 0.4256, 0.06683, 0.431, 0.813, 0.2444, 0.7968, 0.2344, 0.8096, 0.2244, 0.5969, 0.2136, 0.587, 0.2286, 0.5758, 0.2152, 0.8528, 0.2165, 0.868, 0.2152, 0.8591, 0.2417, 0.8964, 0.9126, 0.9296, 0.9029, 0.8526, 0.976, 0.5108, 0.9158, 0.491, 0.9156, 0.5072, 0.8531, 0.5322, 0.899, 0.5108, 0.9158, 0.5312, 0.849, 0.5572, 0.8756, 0.5552, 0.9127, 0.5312, 0.849, 0.5733, 0.9293, 0.5552, 0.9127, 0.5969, 0.903, 0.6075, 0.8894, 0.5969, 0.903, 0.5783, 0.8543, 0.5733, 0.9293, 0.5969, 0.903, 0.5851, 0.9378, 0.8964, 0.9126, 0.8526, 0.976, 0.8663, 0.9103, 0.8363, 0.9087, 0.8663, 0.9103, 0.8152, 0.9615, 0.8507, 0.8404, 0.8149, 0.8856, 0.805, 0.8556, 0.8755, 0.8283, 0.8754, 0.8717, 0.8507, 0.8404, 0.9213, 0.8677, 0.8754, 0.8717, 0.9073, 0.8313, 0.8755, 0.8283, 0.8507, 0.8404, 0.8764, 0.7903, 0.8755, 0.8283, 0.8764, 0.7903, 0.9073, 0.8313, 0.8764, 0.7903, 0.871, 0.7626, 0.9078, 0.7952, 0.8764, 0.7903, 0.8476, 0.7962, 0.871, 0.7626, 0.8312, 0.7181, 0.8639, 0.719, 0.8412, 0.7632, 0.871, 0.7626, 0.8639, 0.719, 0.9073, 0.7685, 0.8639, 0.719, 0.8725, 0.6787, 0.907, 0.7196, 0.8396, 0.6803, 0.8725, 0.6787, 0.8312, 0.7181, 0.8396, 0.6803, 0.8382, 0.6234, 0.8725, 0.6787, 0.8662, 0.6313, 0.892, 0.6221, 0.8725, 0.6787, 0.5572, 0.8756, 0.5312, 0.849, 0.5783, 0.8543, 0.6209, 0.2436, 0.6335, 0.2168, 0.639, 0.2486, 0.3109, 0.8514, 0.2765, 0.8678, 0.2746, 0.8506, 0.309, 0.8454, 0.3527, 0.8409, 0.3699, 0.8968, 0.3176, 0.866, 0.3115, 0.8514, 0.3154, 0.8658, 0.2798, 0.8831, 0.2765, 0.8678, 0.309, 0.8454, 0.3527, 0.8409, 0.3115, 0.8514, 0.3109, 0.8514, 0.3154, 0.8658, 0.2765, 0.8678, 0.2541, 0.8877, 0.2351, 0.8773, 0.2588, 0.8702, 0.2541, 0.8877, 0.1823, 0.8886, 0.2351, 0.8773, 0.2351, 0.8773, 0.2201, 0.8565, 0.2588, 0.8702, 0.3154, 0.8658, 0.3217, 0.9164, 0.2798, 0.8831, 0.2798, 0.8831, 0.2541, 0.8877, 0.2588, 0.8702, 0.2588, 0.8702, 0.2531, 0.8548, 0.2746, 0.8506, 0.2798, 0.8831, 0.2588, 0.8702, 0.2765, 0.8678, 0.2765, 0.8678, 0.2588, 0.8702, 0.2746, 0.8506])
me_cube_002.materials.append(mat_material_001)
me_cube_002.use_remesh_preserve_volume = False
me_cube_002.use_remesh_preserve_attributes = False
me_cube_002.use_mirror_vertex_groups = False
me_cube_002.auto_texspace = False
me_cube_002.update()
arm_armature = bpy.data.armatures.new('Armature')  # bones are not reproduced

# ---- objects
ob_armature = bpy.data.objects.new('Armature', arm_armature)
ob_cube_001 = bpy.data.objects.new('Cube.001', me_cube_002)

# ---- transforms, parenting, visibility, modifiers, constraints
ob_armature.location = (0.0, 0.0, 0.0)
ob_armature.show_in_front = True
ob_armature.lineart.crease_threshold = 0.0
ob_cube_001.parent = ob_armature
ob_cube_001.location = (0.0, 0.0, 0.0)
ob_cube_001.lineart.crease_threshold = 0.0
_vg = ob_cube_001.vertex_groups.new(name='Bone')
for _i, _w in zip([2, 3, 5, 6, 7, 16, 20, 21, 24, 25, 26, 31, 32, 42, 43, 44, 45, 232, 234, 235, 237, 238, 239, 240, 249, 253, 254, 255, 256, 269, 271, 272, 273, 274, 279, 280, 281, 282, 291, 292, 293, 294, 526], [0.4819, 0.5477, 0.06554, 0.1713, 0.5442, 0.3058, 0.1705, 0.1298, 0.4509, 0.7065, 0.7072, 0.08809, 0.6701, 0.05442, 0.4238, 0.7534, 0.1256, 0.02437, 0.4691, 0.1776, 0.1143, 0.1011, 0.08363, 0.6647, 0.4444, 0.703, 0.1064, 0.7689, 0.09694, 0.2478, 0.06458, 0.1139, 0.7311, 0.815, 0.05001, 0.8178, 0.07371, 0.05084, 0.1471, 0.6962, 0.08117, 0.1527, 0.08301]): _vg.add([_i], _w, 'REPLACE')
_vg = ob_cube_001.vertex_groups.new(name='Bone.001')
for _i, _w in zip([0, 2, 3, 4, 5, 6, 7, 8, 9, 14, 15, 16, 20, 21, 24, 25, 26, 31, 32, 35, 36, 42, 43, 44, 118, 119, 122, 123, 128, 232, 234, 235, 236, 237, 238, 239, 240, 241, 242, 247, 248, 249, 253, 254, 255, 256, 257, 259, 260, 267, 268, 273, 274, 281, 285, 286, 290, 291, 293, 313, 318], [0.4237, 0.4887, 0.3694, 0.04032, 0.8327, 0.7045, 0.4274, 0.08705, 0.2194, 0.05306, 0.1481, 0.6343, 0.6783, 0.7638, 0.06918, 0.1339, 0.09057, 0.7853, 0.1445, 0.1613, 0.01087, 0.2489, 0.4933, 0.01399, 0.0621, 0.09856, 0.01535, 0.017, 0.1037, 0.2872, 0.157, 0.1343, 0.02537, 0.6569, 0.7734, 0.5925, 0.14, 0.01851, 0.07169, 0.01831, 0.1011, 0.1925, 0.2076, 0.6614, 0.1624, 0.7087, 0.06302, 0.2598, 0.04446, 0.6757, 0.141, 0.01439, 0.0143, 0.743, 0.1604, 0.04705, 0.1458, 0.1265, 0.7822, 0.0145, 0.0469]): _vg.add([_i], _w, 'REPLACE')
_vg = ob_cube_001.vertex_groups.new(name='Bone.002')
for _i, _w in zip([0, 1, 3, 4, 5, 6, 8, 9, 12, 14, 15, 17, 18, 19, 20, 21, 23, 31, 35, 36, 37, 40, 42, 43, 118, 119, 121, 122, 123, 124, 128, 216, 220, 221, 222, 223, 232, 233, 236, 237, 238, 239, 241, 242, 244, 245, 247, 248, 249, 251, 252, 254, 256, 257, 258, 259, 260, 262, 263, 264, 265, 266, 267, 268, 281, 285, 286, 287, 288, 289, 290, 293, 296, 312, 313, 314, 315, 316, 317, 318], [0.4888, 0.2116, 0.007943, 0.7293, 0.08685, 0.08799, 0.7059, 0.5902, 0.2769, 0.509, 0.7248, 0.07168, 0.3083, 0.004059, 0.1073, 0.08049, 0.1913, 0.1005, 0.6627, 0.6181, 0.04233, 0.6034, 0.5336, 0.02558, 0.4873, 0.4119, 0.03778, 0.2948, 0.2401, 0.0521, 0.4627, 0.04676, 0.01609, 0.002091, 0.04702, 0.04809, 0.3724, 0.6701, 0.563, 0.105, 0.08871, 0.0993, 0.2671, 0.1958, 0.1216, 0.1749, 0.1635, 0.6164, 0.004973, 0.09548, 0.06692, 0.06083, 0.07768, 0.819, 0.6026, 0.6818, 0.73, 0.7425, 0.08149, 0.7389, 0.763, 0.07504, 0.2678, 0.7116, 0.1014, 0.4041, 0.3109, 0.7042, 0.2111, 0.03057, 0.2349, 0.103, 0.05813, 0.1348, 0.09054, 0.06216, 0.03755, 0.08253, 0.001061, 0.09578]): _vg.add([_i], _w, 'REPLACE')
_vg = ob_cube_001.vertex_groups.new(name='Bone.003')
for _i, _w in zip([1, 19, 22, 23, 34, 37, 46, 47, 48, 190, 191, 192, 193, 194, 195, 196, 197, 198, 199, 200, 201, 202, 203, 204, 205, 206, 233, 252, 261, 262, 263, 264, 265, 266, 287, 295, 296, 297, 298, 299, 300, 319, 320, 321, 322, 323, 324, 325, 326, 327, 328, 329, 330, 331, 332, 333, 334, 335, 336, 337, 338, 339, 340, 341, 342, 343, 344, 345, 528, 529, 530, 531, 532, 533, 534], [0.07473, 0.05139, 0.6462, 0.6243, 0.01985, 0.3078, 0.989, 1.0, 0.9702, 0.9973, 0.9917, 0.9966, 0.9989, 0.9903, 1.002, 1.0, 0.9934, 0.9971, 0.9943, 0.999, 0.9971, 0.9982, 0.9978, 0.9987, 0.9953, 0.996, 0.0619, 0.0239, 0.9736, 0.129, 0.8434, 0.1715, 0.05961, 0.09673, 0.233, 0.9917, 0.9293, 0.9913, 0.9927, 0.994, 0.9834, 0.9916, 0.9985, 0.9943, 0.9972, 0.9992, 0.9951, 1.003, 0.9969, 1.0, 0.9993, 0.9955, 0.9984, 0.997, 0.9997, 0.9994, 0.9971, 0.9986, 0.9979, 0.9987, 0.9979, 0.9983, 0.9989, 0.999, 0.9993, 0.9956, 0.9966, 0.9977, 0.9998, 1.0, 0.9997, 0.9996, 0.9997, 0.9997, 0.9998]): _vg.add([_i], _w, 'REPLACE')
_vg = ob_cube_001.vertex_groups.new(name='Bone.015')
for _i, _w in zip([4, 12, 34, 40, 233, 236, 241, 242, 243, 244, 245, 247, 248, 250, 251, 252, 258, 260, 263, 264, 266, 268, 284, 286, 287, 288, 289, 290, 312, 313, 314, 315, 316, 317, 318], [0.0558, 0.02623, 0.002151, 0.1681, 0.1535, 0.1869, 0.1099, 0.01977, 0.9675, 0.6185, 0.2466, 0.05767, 0.07516, 0.8697, 0.1552, 0.8386, 0.2568, 0.09904, 0.07053, 0.01523, 0.7556, 0.01971, 0.981, 0.08383, 0.03421, 0.67, 0.7446, 0.02626, 0.1081, 0.01316, 0.3797, 0.1038, 0.05012, 0.1707, 0.003882]): _vg.add([_i], _w, 'REPLACE')
_vg = ob_cube_001.vertex_groups.new(name='Bone.016')
for _i, _w in zip([232, 233, 236, 237, 239, 241, 242, 244, 245, 247, 248, 250, 251, 252, 254, 256, 257, 258, 260, 268, 281, 285, 286, 288, 289, 290, 312, 313, 314, 315, 316, 317, 318, 346, 347, 348, 349, 350, 351, 438, 439, 441, 442, 443, 444, 445, 446, 450, 451, 452, 453, 454], [0.2447, 0.08257, 0.1826, 0.05232, 0.07342, 0.5704, 0.6748, 0.237, 0.5484, 0.7291, 0.1738, 0.1012, 0.7361, 0.05437, 0.000129, 0.05091, 0.05558, 0.01209, 0.06667, 0.05961, 0.02245, 0.3613, 0.5251, 0.07714, 0.2022, 0.5341, 0.7226, 0.8265, 0.5446, 0.8439, 0.8322, 0.7988, 0.8076, 0.946, 0.9774, 0.9557, 0.996, 0.9289, 0.9885, 0.8819, 0.1481, 0.01106, 0.06495, 0.5552, 0.3037, 0.257, 0.7568, 0.4953, 0.1558, 0.0761, 0.04826, 0.1487]): _vg.add([_i], _w, 'REPLACE')
_vg = ob_cube_001.vertex_groups.new(name='Bone.017')
for _i, _w in zip([346, 348, 350, 438, 439, 440, 441, 442, 443, 444, 445, 446, 447, 448, 449, 450, 451, 452, 453, 454, 455, 456, 457, 458, 459, 460, 461, 464, 481, 482, 505, 506, 507, 508, 509, 510, 511, 512, 523, 524], [0.05262, 0.02462, 0.06236, 0.1176, 0.8516, 0.998, 0.9692, 0.935, 0.4435, 0.6943, 0.7413, 0.242, 0.9957, 0.6019, 0.2349, 0.5047, 0.8436, 0.9233, 0.9504, 0.8509, 0.9962, 0.9915, 0.6288, 0.3269, 0.1323, 0.8462, 0.9946, 0.1075, 0.05205, 0.06085, 0.9457, 0.9593, 0.9384, 0.9789, 0.9905, 0.9397, 0.8805, 0.991, 0.9929, 0.9991]): _vg.add([_i], _w, 'REPLACE')
_vg = ob_cube_001.vertex_groups.new(name='Bone.018')
for _i, _w in zip([448, 449, 457, 458, 459, 460, 462, 463, 464, 465, 466, 467, 469, 470, 471, 475, 476, 477, 478, 479, 480, 481, 482, 483, 491, 492, 493, 505, 506, 507, 510, 511], [0.3489, 0.757, 0.4002, 0.6899, 0.8557, 0.1543, 0.07715, 0.04913, 0.8791, 0.2747, 0.73, 0.1613, 0.6609, 0.1466, 0.2123, 0.7579, 0.004837, 0.03878, 0.05872, 0.006698, 0.0349, 0.6216, 0.6257, 0.07572, 0.1416, 0.2058, 0.0983, 0.0539, 0.03384, 0.06251, 0.05962, 0.1193]): _vg.add([_i], _w, 'REPLACE')
_vg = ob_cube_001.vertex_groups.new(name='Bone.034')
for _i, _w in zip([467, 468, 469, 470, 471, 474, 476, 477, 480, 481, 482, 491, 492, 493, 494, 495, 518, 519, 520, 521, 522], [0.06884, 0.9996, 0.04851, 0.01692, 0.1494, 1.0, 0.0411, 0.1705, 0.01809, 0.1679, 0.08901, 0.5714, 0.5415, 0.6336, 0.9998, 0.9998, 1.01, 0.976, 0.9923, 0.9854, 0.9878]): _vg.add([_i], _w, 'REPLACE')
_vg = ob_cube_001.vertex_groups.new(name='Bone.036')
for _i, _w in zip([448, 462, 463, 465, 466, 467, 469, 470, 471, 475, 476, 477, 478, 479, 480, 481, 482, 483, 484, 485, 491, 492, 493, 496, 497, 498, 499, 500, 501, 502, 503, 504], [0.04504, 0.7296, 0.8231, 0.6831, 0.2227, 0.775, 0.2668, 0.8157, 0.6394, 0.2047, 0.9261, 0.7933, 0.8107, 0.9378, 0.8779, 0.1576, 0.2235, 0.7238, 0.01558, 0.05793, 0.2812, 0.2714, 0.2793, 0.0831, 0.3803, 0.1899, 0.6983, 0.948, 0.1281, 0.07992, 0.9515, 0.1489]): _vg.add([_i], _w, 'REPLACE')
_vg = ob_cube_001.vertex_groups.new(name='Bone.037')
for _i, _w in zip([462, 478, 480, 484, 485, 486, 487, 488, 489, 496, 497, 498, 499, 500, 501, 502, 504, 514, 515, 516, 517], [0.01429, 0.03442, 0.0189, 0.9666, 0.9404, 0.9557, 0.9911, 1.002, 1.008, 0.04046, 0.4177, 0.1186, 0.2837, 0.03721, 0.07141, 0.01394, 0.8368, 1.002, 1.001, 1.003, 1.003]): _vg.add([_i], _w, 'REPLACE')
_vg = ob_cube_001.vertex_groups.new(name='Bone.040')
for _i, _w in zip([462, 463, 465, 472, 473, 478, 483, 486, 490, 496, 497, 498, 501, 502, 503, 513], [0.1533, 0.1125, 0.01292, 0.9922, 0.995, 0.07401, 0.173, 0.001089, 1.016, 0.8675, 0.2001, 0.6821, 0.7994, 0.8839, 0.01759, 1.0]): _vg.add([_i], _w, 'REPLACE')
_vg = ob_cube_001.vertex_groups.new(name='Bone.019')
for _i, _w in zip([1, 4, 8, 9, 10, 11, 12, 14, 15, 17, 18, 19, 22, 23, 34, 35, 36, 37, 40, 41, 42, 48, 118, 119, 120, 121, 122, 123, 124, 127, 128, 258, 260, 262, 264, 265, 266], [0.6493, 0.1056, 0.08581, 0.05112, 0.8624, 0.6799, 0.5409, 0.1462, 0.02539, 0.8253, 0.4333, 0.8661, 0.3214, 0.1674, 0.9122, 0.0551, 0.2291, 0.6261, 0.1692, 0.7119, 0.04609, 0.009599, 0.155, 0.1522, 0.05985, 0.226, 0.3725, 0.1119, 0.1072, 0.1827, 0.09791, 0.07174, 0.02345, 0.09142, 0.02265, 0.1081, 0.06436]): _vg.add([_i], _w, 'REPLACE')
_vg = ob_cube_001.vertex_groups.new(name='Bone.020')
for _i, _w in zip([0, 1, 4, 8, 9, 10, 11, 12, 14, 15, 17, 18, 19, 35, 36, 38, 39, 41, 42, 118, 119, 120, 121, 122, 123, 124, 125, 126, 127, 128, 129, 130, 131, 132, 134, 135, 136, 137, 138, 139, 140, 144, 145, 146, 147, 148, 150, 216, 217, 218, 219, 220, 221, 222, 223, 231], [0.02994, 0.05512, 0.00894, 0.08897, 0.1103, 0.116, 0.2826, 0.1148, 0.2743, 0.00402, 0.07542, 0.2214, 0.04798, 0.09855, 0.07739, 0.9871, 0.9991, 0.2715, 0.1044, 0.2742, 0.3175, 0.9339, 0.7202, 0.2774, 0.6037, 0.83, 0.9889, 0.8203, 0.8087, 0.3103, 0.9959, 0.9822, 0.9796, 0.9986, 0.1377, 0.5078, 0.9968, 0.9878, 0.7852, 0.751, 0.993, 0.9499, 0.7549, 0.3804, 0.201, 0.8886, 0.08434, 0.9229, 0.992, 0.9675, 0.9966, 0.9418, 0.9607, 0.9194, 0.9245, 0.01092]): _vg.add([_i], _w, 'REPLACE')
_vg = ob_cube_001.vertex_groups.new(name='Bone.021')
for _i, _w in zip([126, 133, 134, 135, 138, 139, 141, 142, 143, 144, 145, 146, 147, 148, 149, 150, 151, 152, 153, 154, 155, 158, 169, 175, 176, 224, 225, 226, 227, 228, 229, 230, 231, 362, 363], [0.1795, 0.9899, 0.8623, 0.4922, 0.2143, 0.2487, 0.9901, 0.3288, 0.6686, 0.04996, 0.2449, 0.6194, 0.7989, 0.1114, 0.9902, 0.9157, 0.9306, 0.8721, 0.2685, 0.8161, 0.9835, 0.2983, 0.05713, 0.1117, 0.09885, 0.9725, 0.9967, 0.9964, 0.9921, 0.9874, 0.9641, 0.9861, 0.9695, 0.9806, 0.9962]): _vg.add([_i], _w, 'REPLACE')
_vg = ob_cube_001.vertex_groups.new(name='Bone.022')
for _i, _w in zip([142, 143, 151, 152, 153, 154, 156, 157, 158, 159, 160, 161, 163, 164, 165, 169, 170, 171, 172, 173, 174, 175, 176, 177, 185, 186, 187, 209, 210, 211, 213, 224, 229, 358, 360, 361], [0.6712, 0.3316, 0.07265, 0.1343, 0.7313, 0.1843, 0.7659, 0.8819, 0.7018, 0.9698, 0.9561, 0.9969, 0.9507, 1.001, 0.9165, 0.9351, 0.9203, 0.7388, 0.8177, 0.9336, 0.8123, 0.8587, 0.9027, 0.7702, 0.7797, 0.8204, 0.5202, 0.03577, 0.0328, 0.02645, 0.002499, 0.005073, 0.02189, 0.01932, 0.0006953, 0.006477]): _vg.add([_i], _w, 'REPLACE')
_vg = ob_cube_001.vertex_groups.new(name='Bone.025')
for _i, _w in zip([162, 165, 168, 170, 171, 174, 175, 185, 186, 187, 188, 189, 357, 358, 359, 360, 361], [0.999, 0.09669, 0.9996, 0.01299, 0.1345, 0.07313, 0.0008369, 0.187, 0.2049, 0.4523, 0.9992, 0.9992, 0.9919, 0.9636, 0.9829, 0.9743, 0.9735]): _vg.add([_i], _w, 'REPLACE')
_vg = ob_cube_001.vertex_groups.new(name='Bone.028')
for _i, _w in zip([156, 170, 171, 172, 173, 174, 178, 179, 180, 181, 182, 183, 184, 185, 187, 207, 208, 209, 210, 211, 212, 214, 215, 353, 354, 355, 356], [0.008759, 0.03876, 0.1185, 0.03924, 0.0374, 0.08934, 0.9969, 0.9933, 0.9885, 1.001, 1.005, 1.001, 0.05222, 0.004203, 0.01603, 0.007373, 0.6167, 0.06762, 0.9411, 0.9476, 0.09612, 0.9469, 0.9622, 1.001, 1.001, 1.002, 1.001]): _vg.add([_i], _w, 'REPLACE')
_vg = ob_cube_001.vertex_groups.new(name='Bone.031')
for _i, _w in zip([156, 157, 166, 167, 172, 174, 177, 184, 207, 208, 209, 212, 213, 214, 215, 352], [0.1951, 0.1041, 0.9971, 0.9851, 0.1155, 0.01161, 0.2044, 0.9481, 0.9546, 0.3689, 0.8888, 0.8976, 0.95, 0.04304, 0.001188, 0.9774]): _vg.add([_i], _w, 'REPLACE')
_vg = ob_cube_001.vertex_groups.new(name='Bone.005')
for _i, _w in zip([30, 44, 234, 235, 237, 239, 240, 246, 249, 253, 254, 255, 256, 269, 270, 271, 272, 273, 274, 275, 276, 277, 278, 279, 280, 282, 291, 292, 294], [0.00645, 0.01694, 0.1832, 0.344, 0.0268, 0.07619, 0.1085, 0.2336, 0.1864, 0.02007, 0.07416, 0.02991, 0.01326, 0.5171, 0.4774, 0.01177, 0.7139, 0.09771, 0.09523, 0.05635, 0.06796, 0.05464, 0.7158, 0.08576, 0.05107, 0.4538, 0.3554, 0.1856, 0.6256]): _vg.add([_i], _w, 'REPLACE')
_vg = ob_cube_001.vertex_groups.new(name='Bone.006')
for _i, _w in zip([234, 235, 239, 240, 246, 249, 254, 256, 269, 270, 271, 272, 274, 275, 276, 277, 278, 282, 283, 291, 292, 294, 301, 302, 303, 304, 305, 306, 307, 308, 309, 310, 311, 374, 375, 376, 377, 378, 379, 380, 381, 382, 383, 384, 385, 386, 387, 389, 391], [0.1681, 0.303, 0.06723, 0.0699, 0.6531, 0.1171, 0.06741, 0.002801, 0.2075, 0.4798, 0.01952, 0.1116, 0.03795, 0.9187, 0.9211, 0.9345, 0.1518, 0.4769, 0.96, 0.346, 0.09036, 0.1867, 0.9962, 0.9946, 0.9991, 0.9959, 1.004, 0.9743, 0.956, 0.9906, 0.9698, 0.9869, 0.938, 0.7492, 0.8023, 0.9015, 0.7868, 0.8922, 0.7502, 0.2386, 0.2552, 0.09129, 0.2218, 0.07734, 0.3042, 0.0112, 0.03735, 0.01961, 0.05222]): _vg.add([_i], _w, 'REPLACE')
_vg = ob_cube_001.vertex_groups.new(name='Bone.007')
for _i, _w in zip([283, 307, 309, 311, 374, 375, 376, 377, 378, 379, 380, 381, 382, 383, 384, 385, 386, 387, 388, 389, 390, 391, 392, 393, 394, 395, 396, 397, 398, 399, 400, 401, 402, 403, 404, 405, 406, 407, 408, 409, 410, 411, 412, 413, 414, 415, 416, 417, 418, 419], [0.02958, 0.03704, 0.01, 0.06064, 0.2507, 0.1975, 0.0985, 0.2131, 0.1078, 0.2494, 0.7614, 0.7448, 0.9087, 0.7782, 0.9227, 0.6957, 0.9694, 0.9565, 0.9947, 0.9652, 0.9968, 0.9479, 0.9985, 0.9943, 0.9989, 0.9954, 0.9997, 0.9914, 0.1703, 0.8607, 0.7476, 0.2799, 0.8149, 0.9281, 0.4148, 0.485, 0.09134, 0.4037, 0.06982, 0.4751, 1.009, 0.9815, 0.9996, 0.9931, 0.9885, 0.9957, 0.01007, 0.05716, 0.001534, 0.04338]): _vg.add([_i], _w, 'REPLACE')
_vg = ob_cube_001.vertex_groups.new(name='Bone.008')
for _i, _w in zip([398, 399, 400, 401, 402, 403, 404, 405, 406, 407, 408, 409, 416, 417, 418, 419, 420, 421, 422, 423, 424, 426, 428, 430], [0.8283, 0.1389, 0.2483, 0.7183, 0.1825, 0.07181, 0.585, 0.5153, 0.8849, 0.5972, 0.9157, 0.525, 0.9436, 0.91, 0.9361, 0.9322, 0.9605, 0.9474, 0.925, 0.9803, 0.1746, 0.07604, 0.1857, 0.07704]): _vg.add([_i], _w, 'REPLACE')
_vg = ob_cube_001.vertex_groups.new(name='Bone.009')
for _i, _w in zip([416, 417, 418, 420, 421, 422, 423, 424, 425, 426, 427, 428, 429, 430, 431, 432, 433, 434, 435, 436, 437], [0.002671, 0.01567, 0.02617, 0.01409, 0.04667, 0.07179, 0.0002549, 0.821, 0.9796, 0.9226, 1.003, 0.8116, 0.9858, 0.9223, 1.005, 1.001, 0.9999, 0.9853, 1.0, 0.9968, 1.001]): _vg.add([_i], _w, 'REPLACE')
_vg = ob_cube_001.vertex_groups.new(name='Bone.010')
for _i, _w in zip([13, 24, 25, 26, 27, 28, 30, 32, 43, 44, 45, 246, 271, 272, 273, 278, 279, 280, 294, 526], [0.1741, 0.2915, 0.06913, 0.02646, 0.05276, 0.01969, 0.5882, 0.1531, 0.01014, 0.1638, 0.6828, 0.09028, 0.8362, 0.0127, 0.07914, 0.1019, 0.7663, 0.09825, 0.01217, 0.08194]): _vg.add([_i], _w, 'REPLACE')
_vg = ob_cube_001.vertex_groups.new(name='Bone.011')
for _i, _w in zip([13, 24, 25, 26, 27, 28, 29, 30, 33, 45, 49, 50, 51, 52, 53, 54, 55, 56, 57, 58, 59, 60, 61, 62, 63, 64, 65, 66, 67, 68, 69, 70, 71, 72, 73, 74, 75, 77, 271, 273, 279, 525, 526, 527], [0.8076, 0.171, 0.06858, 0.1314, 0.9439, 0.9584, 0.9691, 0.3583, 0.9698, 0.1782, 1.01, 1.01, 1.006, 1.002, 1.021, 1.0, 0.9635, 0.9927, 0.9795, 0.9882, 0.9591, 0.8704, 0.7952, 0.8955, 0.8577, 0.901, 0.7919, 0.7346, 0.2671, 0.1786, 0.555, 0.5105, 0.3399, 0.1101, 0.09538, 0.009234, 0.118, 0.07262, 0.01603, 0.02017, 0.08086, 0.9945, 0.8161, 0.9986]): _vg.add([_i], _w, 'REPLACE')
_vg = ob_cube_001.vertex_groups.new(name='Bone.012')
for _i, _w in zip([33, 55, 59, 60, 61, 62, 63, 64, 65, 66, 67, 68, 69, 70, 71, 72, 73, 74, 75, 76, 77, 78, 79, 80, 81, 82, 83, 84, 85, 86, 87, 88, 89, 90, 91, 92, 93, 95, 96, 97, 98, 99, 100, 101], [0.01138, 0.02383, 0.03245, 0.1298, 0.2049, 0.1045, 0.1424, 0.09916, 0.2083, 0.2655, 0.733, 0.8214, 0.445, 0.4895, 0.6601, 0.8899, 0.9046, 0.9704, 0.8821, 0.9808, 0.9274, 0.9975, 0.991, 0.9979, 0.9914, 0.9994, 0.9926, 0.07446, 0.4904, 0.08184, 0.08352, 0.1002, 0.4936, 0.1013, 0.2955, 0.01134, 0.1306, 0.2997, 0.9908, 0.9673, 0.9891, 0.979, 0.9517, 0.9323]): _vg.add([_i], _w, 'REPLACE')
_vg = ob_cube_001.vertex_groups.new(name='Bone.013')
for _i, _w in zip([84, 85, 86, 87, 88, 89, 90, 91, 92, 93, 94, 95, 97, 100, 101, 102, 103, 104, 105, 106, 107, 108, 109, 110, 112, 114, 116, 370], [0.9173, 0.5096, 0.9166, 0.9146, 0.8956, 0.5063, 0.939, 0.7103, 0.8815, 0.8729, 0.7827, 0.7123, 0.01509, 0.04659, 0.06748, 0.9042, 0.9646, 0.9618, 0.9623, 0.5327, 0.8581, 0.9045, 0.5325, 0.04193, 0.1305, 0.01909, 0.1265, 0.01504]): _vg.add([_i], _w, 'REPLACE')
_vg = ob_cube_001.vertex_groups.new(name='Bone.014')
for _i, _w in zip([92, 94, 102, 103, 104, 105, 106, 107, 108, 109, 110, 111, 112, 113, 114, 115, 116, 117, 364, 365, 366, 367, 368, 369, 370, 371, 372, 373], [0.08779, 0.1981, 0.09182, 0.01155, 0.01734, 0.01534, 0.4665, 0.1413, 0.09626, 0.4681, 0.9539, 0.9797, 0.8692, 0.9906, 0.9654, 0.9913, 0.8733, 0.9975, 0.9999, 0.9974, 0.9936, 0.9987, 1.0, 0.9992, 0.9674, 0.9956, 0.9892, 1.0]): _vg.add([_i], _w, 'REPLACE')
_m = ob_cube_001.modifiers.new('Armature', 'ARMATURE')
_m.object = ob_armature

# ---- collection membership
col_collection_1.objects.link(ob_armature)
col_collection_1.objects.link(ob_cube_001)

# ---- scene / render settings (as saved in the file)
scene.frame_start = 1; scene.frame_end = 2; scene.frame_set(1)
scene.render.engine = 'BLENDER_EEVEE_NEXT'
scene.render.image_settings.color_mode = 'RGB'
scene.render.image_settings.compression = 90
scene.render.resolution_percentage = 50
scene.render.dither_intensity = 0.0
scene.render.bake_margin = 2
scene.render.bake_bias = 0.0
scene.cycles.use_denoising = False
scene.cycles.samples = 10
scene.cycles.sampling_pattern = 'TABULATED_SOBOL'
scene.cycles.light_sampling_threshold = 0.0
scene.cycles.use_adaptive_sampling = False
scene.cycles.use_light_tree = False
scene.cycles.blur_glossy = 0.0
scene.cycles.volume_bounces = 1
scene.cycles.pixel_filter_type = 'GAUSSIAN'
scene.cycles.sample_clamp_indirect = 0.0
scene.view_settings.view_transform = 'Standard'
bpy.context.view_layer.update()

# ---- added for rendering (the .blend has no active camera and no usable light): camera, sun
cam_auto = bpy.data.cameras.new('AutoCamera')
cam_auto.lens = 50.0
cam_auto.sensor_width = 36.0
cam_auto.clip_end = 1000.0
ob_auto_camera = bpy.data.objects.new('AutoCamera', cam_auto)
scene.collection.objects.link(ob_auto_camera)
ob_auto_camera.location = (2.16249, -2.76458, 2.64782)
ob_auto_camera.rotation_euler = (1.09748, -7.21219e-08, 0.694738)
scene.camera = ob_auto_camera
light_auto_sun = bpy.data.lights.new('AutoSun', 'SUN')
light_auto_sun.energy = 3.0
light_auto_sun.angle = 0.0523599
ob_auto_sun = bpy.data.objects.new('AutoSun', light_auto_sun)
scene.collection.objects.link(ob_auto_sun)
ob_auto_sun.rotation_euler = (0.872665, 0.174533, 0.523599)
bpy.context.view_layer.update()
